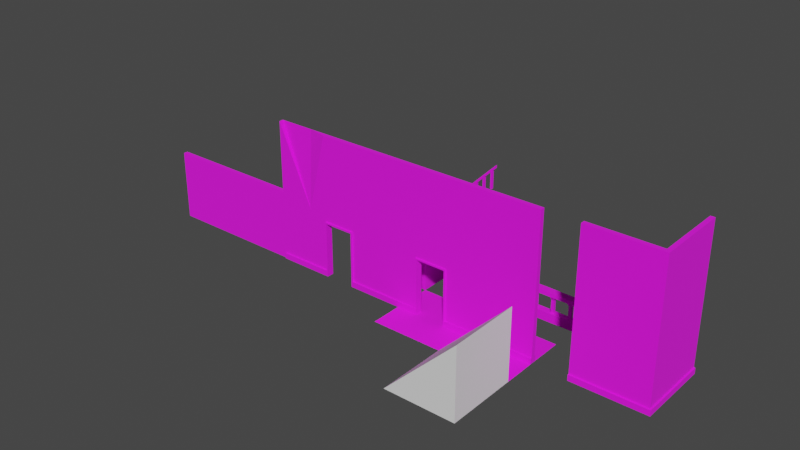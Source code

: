 # Source: level_parts.blend  (saved by Blender 3.4.6; exported with 4.5.12 LTS)
import bpy
from mathutils import Matrix  # noqa: F401  (used for matrix-valued properties, if any)

bpy.ops.wm.read_factory_settings(use_empty=True)
scene = bpy.context.scene
scene.name = 'Scene'

# ---- collections
col_collection = bpy.data.collections.new('Collection'); scene.collection.children.link(col_collection)

# ---- images (referenced by path relative to the original .blend; pixels are not part of the script)
import os
ASSET_DIR = os.environ.get("B2B_ASSET_DIR", "")  # directory of the original .blend (textures are referenced by path, not embedded)
HERE = os.path.dirname(os.path.abspath(__file__))  # packed textures are extracted next to this script under _unpacked/

def load_image(name, relpath, width, height, colorspace="sRGB"):
    """Load a texture the original file referenced (path relative to the .blend, or extracted next to this script)."""
    p = next((c for c in (os.path.join(HERE, relpath), os.path.join(ASSET_DIR, relpath)) if relpath and os.path.exists(c)), "")
    if p:
        img = bpy.data.images.load(p, check_existing=True)
        img.name = name
    else:  # same state as the original file: an image datablock whose file is absent (Cycles renders it pink)
        img = bpy.data.images.new(name, width, height)
        img.source = "FILE"
        img.filepath = "//" + (relpath or name)
    img.colorspace_settings.name = colorspace
    return img
img_wall_skirting_board_png = load_image('wall_skirting_board.png', 'SBS Textures/Custom/wall_skirting_board.png', 1024, 1024, 'sRGB')
img_wood_01_128x128__2__png = load_image('Wood_01-128x128 (2).png', 'SBS Textures/Wood/Wood_01-128x128 (2).png', 1024, 1024, 'sRGB')
img_wood_06_128x128_png = load_image('Wood_06-128x128.png', 'SBS Textures/Wood/Wood_06-128x128.png', 1024, 1024, 'sRGB')
img_wood_02_128x128_png = load_image('Wood_02-128x128.png', 'SBS Textures/Wood/Wood_02-128x128.png', 1024, 1024, 'sRGB')

# ---- materials (node trees are filled in below, after node groups)
mat_wall_skirting_board = bpy.data.materials.new('wall_skirting_board')
mat_wall_skirting_board.use_transparent_shadow = False
mat_wood_01_2 = bpy.data.materials.new('wood_01_2')
mat_wood_01_2.use_transparent_shadow = False
mat_wood_06 = bpy.data.materials.new('wood_06')
mat_wood_06.use_transparent_shadow = False
mat_wood_02 = bpy.data.materials.new('wood_02')
mat_wood_02.use_transparent_shadow = False

# ---- material node trees
mat_wall_skirting_board.use_nodes = True; mat_wall_skirting_board.node_tree.nodes.clear()
_N = mat_wall_skirting_board.node_tree.nodes; _L = mat_wall_skirting_board.node_tree.links
n0 = _N.new('ShaderNodeBsdfPrincipled'); n0.name = 'Principled BSDF'; n0.location = (10, 300)
n0.distribution = 'GGX'
n0.subsurface_method = 'RANDOM_WALK_SKIN'
n0.inputs[2].default_value = 1.0
n0.inputs[3].default_value = 1.45
n0.inputs[27].default_value = (0.0, 0.0, 0.0, 1.0)
n0.inputs[28].default_value = 1.0
n1 = _N.new('ShaderNodeOutputMaterial'); n1.name = 'Material Output'; n1.location = (300, 300)
n2 = _N.new('ShaderNodeTexImage'); n2.name = 'Image Texture'; n2.location = (-280, 275)
n2.image = img_wall_skirting_board_png
n2.interpolation = 'Closest'
_L.new(n0.outputs[0], n1.inputs[0])
_L.new(n2.outputs[0], n0.inputs[0])
n1.is_active_output = True
mat_wood_01_2.use_nodes = True; mat_wood_01_2.node_tree.nodes.clear()
_N = mat_wood_01_2.node_tree.nodes; _L = mat_wood_01_2.node_tree.links
n0 = _N.new('ShaderNodeBsdfPrincipled'); n0.name = 'Principled BSDF'; n0.location = (10, 300)
n0.distribution = 'GGX'
n0.subsurface_method = 'RANDOM_WALK_SKIN'
n0.inputs[2].default_value = 1.0
n0.inputs[3].default_value = 1.45
n0.inputs[27].default_value = (0.0, 0.0, 0.0, 1.0)
n0.inputs[28].default_value = 1.0
n1 = _N.new('ShaderNodeOutputMaterial'); n1.name = 'Material Output'; n1.location = (300, 300)
n2 = _N.new('ShaderNodeTexImage'); n2.name = 'Image Texture'; n2.location = (-280, 275)
n2.image = img_wood_01_128x128__2__png
n2.interpolation = 'Closest'
_L.new(n0.outputs[0], n1.inputs[0])
_L.new(n2.outputs[0], n0.inputs[0])
n1.is_active_output = True
mat_wood_06.use_nodes = True; mat_wood_06.node_tree.nodes.clear()
_N = mat_wood_06.node_tree.nodes; _L = mat_wood_06.node_tree.links
n0 = _N.new('ShaderNodeBsdfPrincipled'); n0.name = 'Principled BSDF'; n0.location = (10, 300)
n0.distribution = 'GGX'
n0.subsurface_method = 'RANDOM_WALK_SKIN'
n0.inputs[2].default_value = 1.0
n0.inputs[3].default_value = 1.45
n0.inputs[27].default_value = (0.0, 0.0, 0.0, 1.0)
n0.inputs[28].default_value = 1.0
n1 = _N.new('ShaderNodeOutputMaterial'); n1.name = 'Material Output'; n1.location = (300, 300)
n2 = _N.new('ShaderNodeTexImage'); n2.name = 'Image Texture'; n2.location = (-280, 275)
n2.image = img_wood_06_128x128_png
n2.interpolation = 'Closest'
_L.new(n0.outputs[0], n1.inputs[0])
_L.new(n2.outputs[0], n0.inputs[0])
n1.is_active_output = True
mat_wood_02.use_nodes = True; mat_wood_02.node_tree.nodes.clear()
_N = mat_wood_02.node_tree.nodes; _L = mat_wood_02.node_tree.links
n0 = _N.new('ShaderNodeBsdfPrincipled'); n0.name = 'Principled BSDF'; n0.location = (10, 300)
n0.distribution = 'GGX'
n0.subsurface_method = 'RANDOM_WALK_SKIN'
n0.inputs[2].default_value = 1.0
n0.inputs[3].default_value = 1.45
n0.inputs[27].default_value = (0.0, 0.0, 0.0, 1.0)
n0.inputs[28].default_value = 1.0
n1 = _N.new('ShaderNodeOutputMaterial'); n1.name = 'Material Output'; n1.location = (300, 300)
n2 = _N.new('ShaderNodeTexImage'); n2.name = 'Image Texture'; n2.location = (-280, 275)
n2.image = img_wood_02_128x128_png
n2.interpolation = 'Closest'
_L.new(n0.outputs[0], n1.inputs[0])
_L.new(n2.outputs[0], n0.inputs[0])
n1.is_active_output = True

# ---- world
world_world = bpy.data.worlds.new('World'); scene.world = world_world
world_world.use_nodes = True; world_world.node_tree.nodes.clear()
_N = world_world.node_tree.nodes; _L = world_world.node_tree.links
n0 = _N.new('ShaderNodeOutputWorld'); n0.name = 'World Output'; n0.location = (300, 300)
n1 = _N.new('ShaderNodeBackground'); n1.name = 'Background'; n1.location = (10, 300)
n1.inputs[0].default_value = (0.05088, 0.05088, 0.05088, 1.0)
_L.new(n1.outputs[0], n0.inputs[0])
n0.is_active_output = True
world_world.color = (0.05088, 0.05088, 0.05088)
world_world.use_sun_shadow = False
world_world.sun_shadow_jitter_overblur = 0.0

# ---- meshes
me_in_house1_wall = bpy.data.meshes.new('in_house1_wall')
me_in_house1_wall.from_pydata([(-0.5, 0.03, 0.0), (-0.5, 0.03, 2.0), (-0.5, 0.03, 0.08), (-0.5, 0.05, 0.08), (-0.5, 0.05, 0.0), (0.5, 0.03, 0.0), (0.5, 0.03, 2.0), (0.5, 0.03, 0.08), (0.5, 0.05, 0.08), (0.5, 0.05, 0.0), (-0.5, 0.0, 0.0), (0.5, 0.0, 0.0), (-0.5, 0.0, 2.0), (-0.5, 0.0, 0.08), (0.5, 0.0, 2.0), (0.5, 0.0, 0.08), (-0.5, -0.03, 0.0), (-0.5, -0.03, 2.0), (-0.5, -0.03, 0.08), (-0.5, -0.05, 0.08), (-0.5, -0.05, 0.0), (0.5, -0.03, 0.0), (0.5, -0.03, 2.0), (0.5, -0.03, 0.08), (0.5, -0.05, 0.08), (0.5, -0.05, 0.0)], [], [(0, 2, 3, 4), (7, 8, 3, 2), (4, 9, 5, 0), (9, 4, 3, 8), (10, 13, 2, 0), (7, 2, 1, 6), (5, 9, 8, 7), (11, 5, 7, 15), (15, 7, 6, 14), (13, 12, 1, 2), (1, 12, 14, 6), (5, 11, 10, 0), (16, 20, 19, 18), (23, 18, 19, 24), (20, 16, 21, 25), (25, 24, 19, 20), (10, 16, 18, 13), (23, 22, 17, 18), (21, 23, 24, 25), (11, 15, 23, 21), (15, 14, 22, 23), (13, 18, 17, 12), (17, 22, 14, 12), (21, 16, 10, 11)])
_uv = me_in_house1_wall.uv_layers.new(name='UVMap')
_uv.uv.foreach_set('vector', [0.01044, 0.03829, 0.01044, 0.0007509, 0.001057, 0.0007509, 0.001057, 0.03829, 0.461, 0.01644, 0.461, 0.02277, 0.1445, 0.02277, 0.1445, 0.01644, 0.0, 0.525, 1.0, 0.525, 1.0, 0.505, 0.0, 0.505, 1.0, 0.0, 0.0, 0.0, 0.0, 0.0389, 1.0, 0.0389, 0.02452, 0.03829, 0.02452, 0.0007509, 0.01044, 0.0007509, 0.01044, 0.03829, 1.0, 0.04, 0.0, 0.04, 0.0, 0.96, 1.0, 0.96, 0.01044, 0.03829, 0.001057, 0.03829, 0.001057, 0.0007509, 0.01044, 0.0007509, 0.02452, 0.03829, 0.01044, 0.03829, 0.01044, 0.0007509, 0.02452, 0.0007509, 0.5, 0.04, 0.53, 0.04, 0.53, 0.96, 0.5, 0.96, 0.5, 0.04, 0.5, 0.96, 0.53, 0.96, 0.53, 0.04, 0.0, 0.505, 0.0, 0.475, 1.0, 0.475, 1.0, 0.505, 1.0, 0.505, 1.0, 0.475, 0.0, 0.475, 0.0, 0.505, 0.01044, 0.03829, 0.001057, 0.03829, 0.001057, 0.0007509, 0.01044, 0.0007509, 0.461, 0.01644, 0.1445, 0.01644, 0.1445, 0.02277, 0.461, 0.02277, 0.0, 0.525, 0.0, 0.505, 1.0, 0.505, 1.0, 0.525, 1.0, 0.0, 1.0, 0.0389, 0.0, 0.0389, 0.0, 0.0, 0.02452, 0.03829, 0.01044, 0.03829, 0.01044, 0.0007509, 0.02452, 0.0007509, 1.0, 0.04, 1.0, 0.96, 0.0, 0.96, 0.0, 0.04, 0.01044, 0.03829, 0.01044, 0.0007509, 0.001057, 0.0007509, 0.001057, 0.03829, 0.02452, 0.03829, 0.02452, 0.0007509, 0.01044, 0.0007509, 0.01044, 0.03829, 0.5, 0.04, 0.5, 0.96, 0.47, 0.96, 0.47, 0.04, 0.5, 0.04, 0.47, 0.04, 0.47, 0.96, 0.5, 0.96, 0.0, 0.505, 1.0, 0.505, 1.0, 0.475, 0.0, 0.475, 1.0, 0.505, 0.0, 0.505, 0.0, 0.475, 1.0, 0.475])
me_in_house1_wall.materials.append(mat_wall_skirting_board)
me_in_house1_wall.update()
me_in_floor1 = bpy.data.meshes.new('in_floor1')
me_in_floor1.from_pydata([(-0.5, -0.5, 0.0), (0.5, -0.5, 0.0), (-0.5, 0.5, 0.0), (0.5, 0.5, 0.0)], [], [(0, 1, 3, 2)])
_uv = me_in_floor1.uv_layers.new(name='UVMap')
_uv.uv.foreach_set('vector', [0.0, 0.0, 1.0, 0.0, 1.0, 1.0, 0.0, 1.0])
me_in_floor1.materials.append(mat_wood_01_2)
me_in_floor1.update()
me_in_house1_corner = bpy.data.meshes.new('in_house1_corner')
me_in_house1_corner.from_pydata([(-0.05, 0.05, 0.08), (-0.05, -0.05, 0.0), (-0.05, 0.05, 0.0), (-1.0, 0.05, 0.0), (-0.05, 1.0, 0.0), (0.05, 1.0, 0.0), (0.05, 0.05, 0.0), (0.05, -0.05, 0.0), (-1.0, -0.05, 0.0), (-0.05, -0.05, 0.08), (0.05, -0.05, 0.08), (-1.0, 0.05, 0.08), (-0.05, 1.0, 0.08), (0.05, 1.0, 0.08), (0.05, 0.05, 0.08), (-1.0, -0.05, 0.08), (-0.05, 0.03, 0.0), (0.05, 0.03, 0.0), (-1.0, 0.03, 0.0), (-0.05, 0.03, 0.08), (0.05, 0.03, 0.08), (-1.0, 0.03, 0.08), (-0.05, -0.03, 0.0), (0.05, -0.03, 0.0), (-0.5, -0.03, 0.0), (-0.05, -0.03, 0.08), (0.05, -0.03, 0.08), (-1.0, -0.03, 0.08), (0.03, -0.05, 0.0), (0.03, 1.0, 0.0), (0.03, 0.05, 0.0), (0.03, -0.05, 0.08), (0.03, 1.0, 0.08), (0.03, 0.05, 0.08), (0.03, 0.03, 0.08), (0.03, 0.03, 0.0), (0.03, -0.03, 0.0), (0.03, -0.03, 0.08), (-0.03, -0.05, 0.0), (-0.03, -0.05, 0.08), (-0.03, 0.03, 0.08), (-0.03, -0.03, 0.08), (-0.03, 1.0, 0.0), (-0.03, 0.05, 0.0), (-0.03, 1.0, 0.08), (-0.03, 0.05, 0.08), (-0.03, 0.03, 0.0), (-0.03, -0.03, 0.0), (-0.03, 0.03, 2.0), (-0.05, 0.03, 2.0), (-1.0, 0.03, 2.0), (-0.05, -0.03, 2.0), (-1.0, -0.03, 2.0), (-0.03, -0.03, 2.0), (-0.03, 1.0, 2.0), (0.03, 1.0, 2.0), (-0.03, 0.05, 2.0), (0.03, 0.05, 2.0), (0.03, 0.03, 2.0), (0.03, -0.03, 2.0)], [], [(16, 18, 3, 2), (46, 16, 2, 43), (19, 0, 11, 21), (32, 33, 14, 13), (40, 45, 0, 19), (2, 3, 11, 0), (8, 1, 9, 15), (5, 13, 14, 6), (2, 0, 12, 4), (28, 7, 10, 31), (24, 8, 15, 27), (17, 6, 14, 20), (23, 17, 20, 26), (3, 18, 21, 11), (40, 19, 49, 48), (44, 54, 55, 32), (47, 22, 16, 46), (22, 24, 18, 16), (1, 8, 24, 22), (38, 1, 22, 47), (9, 25, 27, 15), (39, 41, 25, 9), (7, 23, 26, 10), (18, 24, 27, 21), (10, 26, 37, 31), (7, 28, 36, 23), (23, 36, 35, 17), (26, 20, 34, 37), (38, 28, 31, 39), (20, 14, 33, 34), (45, 40, 48, 56), (17, 35, 30, 6), (12, 0, 45, 44), (1, 38, 39, 9), (4, 12, 44, 42), (31, 37, 41, 39), (28, 38, 47, 36), (36, 47, 46, 35), (25, 41, 53, 51), (45, 56, 54, 44), (35, 46, 43, 30), (53, 48, 49, 51), (51, 49, 50, 52), (54, 56, 57, 55), (59, 58, 48, 53), (58, 57, 56, 48), (19, 21, 50, 49), (34, 33, 57, 58), (41, 37, 59, 53), (27, 25, 51, 52), (37, 34, 58, 59), (21, 27, 52, 50), (32, 55, 57, 33), (5, 29, 32, 13), (44, 32, 29, 42)])
_uv = me_in_house1_corner.uv_layers.new(name='UVMap')
_uv.uv.foreach_set('vector', [0.675, 0.305, 0.225, 0.305, 0.225, 0.325, 0.675, 0.325, 0.695, 0.305, 0.675, 0.305, 0.675, 0.325, 0.695, 0.325, 0.3988, 0.01633, 0.3988, 0.02309, 0.1738, 0.02309, 0.1738, 0.01633, 0.1766, 0.01633, 0.4016, 0.01633, 0.4016, 0.02309, 0.1766, 0.02309, 0.4088, 0.01633, 0.4088, 0.02309, 0.3988, 0.02309, 0.3988, 0.01633, 0.3375, 0.0008088, 0.1125, 0.0008088, 0.1125, 0.0387, 0.3375, 0.0387, 0.1125, 0.0008088, 0.3375, 0.0008088, 0.3375, 0.0387, 0.1125, 0.0387, 0.3875, 0.0008088, 0.3875, 0.0387, 0.1625, 0.0387, 0.1625, 0.0008088, 0.1625, 0.0008088, 0.1625, 0.0387, 0.3875, 0.0387, 0.3875, 0.0008088, 0.3775, 0.0008088, 0.3875, 0.0008088, 0.3875, 0.0387, 0.3775, 0.0387, 0.1225, 0.0008088, 0.1125, 0.0008088, 0.1125, 0.0387, 0.1225, 0.0387, 0.1525, 0.0008088, 0.1625, 0.0008088, 0.1625, 0.0387, 0.1525, 0.0387, 0.1225, 0.0008088, 0.1525, 0.0008088, 0.1525, 0.0387, 0.1225, 0.0387, 0.1625, 0.0008088, 0.1525, 0.0008088, 0.1525, 0.0387, 0.1625, 0.0387, 0.737, 0.03906, 0.7266, 0.03906, 0.7266, 1.0, 0.737, 1.0, 0.737, 0.03906, 0.737, 1.0, 0.7682, 1.0, 0.7682, 0.03906, 0.695, 0.245, 0.675, 0.245, 0.675, 0.305, 0.695, 0.305, 0.675, 0.245, 0.225, 0.245, 0.225, 0.305, 0.675, 0.305, 0.675, 0.225, 0.225, 0.225, 0.225, 0.245, 0.675, 0.245, 0.695, 0.225, 0.675, 0.225, 0.675, 0.245, 0.695, 0.245, 0.3988, 0.01628, 0.3988, 0.02303, 0.1738, 0.02303, 0.1738, 0.01628, 0.695, 0.225, 0.695, 0.245, 0.675, 0.245, 0.675, 0.225, 0.1125, 0.0008088, 0.1225, 0.0008088, 0.1225, 0.0387, 0.1125, 0.0387, 0.1525, 0.0008088, 0.1225, 0.0008088, 0.1225, 0.0387, 0.1525, 0.0387, 0.4516, 0.02309, 0.4416, 0.02309, 0.4416, 0.01633, 0.4516, 0.01633, 0.775, 0.225, 0.755, 0.225, 0.755, 0.245, 0.775, 0.245, 0.775, 0.245, 0.755, 0.245, 0.755, 0.305, 0.775, 0.305, 0.4416, 0.02309, 0.4116, 0.02309, 0.4116, 0.01633, 0.4416, 0.01633, 0.3475, 0.0008088, 0.3775, 0.0008088, 0.3775, 0.0387, 0.3475, 0.0387, 0.4116, 0.02309, 0.4016, 0.02309, 0.4016, 0.01633, 0.4116, 0.01633, 0.2734, 0.03906, 0.263, 0.03906, 0.263, 1.0, 0.2734, 1.0, 0.775, 0.305, 0.755, 0.305, 0.755, 0.325, 0.775, 0.325, 0.1766, 0.01628, 0.4016, 0.01628, 0.4016, 0.02303, 0.1766, 0.02303, 0.3375, 0.0008088, 0.3475, 0.0008088, 0.3475, 0.0387, 0.3375, 0.0387, 0.3375, 0.0008088, 0.3375, 0.0387, 0.3475, 0.0387, 0.3475, 0.0008088, 0.4388, 0.01628, 0.4388, 0.02303, 0.4088, 0.02303, 0.4088, 0.01628, 0.755, 0.225, 0.695, 0.225, 0.695, 0.245, 0.755, 0.245, 0.755, 0.245, 0.695, 0.245, 0.695, 0.305, 0.755, 0.305, 0.675, 0.08, 0.695, 0.08, 0.695, 1.0, 0.675, 1.0, 0.2734, 0.03906, 0.2734, 1.0, 0.7682, 1.0, 0.7682, 0.03906, 0.755, 0.305, 0.695, 0.305, 0.695, 0.325, 0.755, 0.325, 0.695, 0.245, 0.695, 0.305, 0.675, 0.305, 0.675, 0.245, 0.675, 0.245, 0.675, 0.305, 0.225, 0.305, 0.225, 0.245, 0.695, 0.775, 0.695, 0.325, 0.755, 0.325, 0.755, 0.775, 0.755, 0.245, 0.755, 0.305, 0.695, 0.305, 0.695, 0.245, 0.755, 0.305, 0.755, 0.325, 0.695, 0.325, 0.695, 0.305, 0.7266, 0.03906, 0.2318, 0.03906, 0.2318, 1.0, 0.7266, 1.0, 0.305, 0.08, 0.325, 0.08, 0.325, 1.0, 0.305, 1.0, 0.695, 0.08, 0.755, 0.08, 0.755, 1.0, 0.695, 1.0, 0.225, 0.08, 0.675, 0.08, 0.675, 1.0, 0.225, 1.0, 0.245, 0.08, 0.305, 0.08, 0.305, 1.0, 0.245, 1.0, 0.263, 0.03906, 0.2318, 0.03906, 0.2318, 1.0, 0.263, 1.0, 0.7682, 0.03906, 0.7682, 1.0, 0.2734, 1.0, 0.2734, 0.03906, 0.3875, 0.0008088, 0.0, 0.0, 0.1766, 0.01633, 0.3875, 0.0387, 0.3475, 0.0387, 0.1766, 0.01633, 0.0, 0.0, 0.3475, 0.0008088])
me_in_house1_corner.materials.append(mat_wall_skirting_board)
me_in_house1_corner.update()
me_in_house1_doorframe = bpy.data.meshes.new('in_house1_doorframe')
me_in_house1_doorframe.from_pydata([(-0.5, 0.03, 0.0), (-0.5, 0.03, 2.0), (-0.5, 0.03, 0.08), (-0.5, 0.05, 0.08), (-0.5, 0.05, 0.0), (0.5, 0.03, 0.0), (0.5, 0.03, 2.0), (0.5, 0.03, 0.08), (0.5, 0.05, 0.08), (0.5, 0.05, 0.0), (-0.5, -0.03, 0.0), (-0.5, -0.03, 2.0), (-0.5, -0.03, 0.08), (-0.5, -0.05, 0.08), (-0.5, -0.05, 0.0), (0.5, -0.03, 0.0), (0.5, -0.03, 2.0), (0.5, -0.03, 0.08), (0.5, -0.05, 0.08), (0.5, -0.05, 0.0), (0.23, 0.03, 0.0), (0.23, 0.05, 0.0), (0.23, 0.03, 2.0), (0.23, 0.03, 0.08), (0.23, 0.05, 0.08), (0.23, -0.03, 0.0), (0.23, -0.05, 0.0), (0.23, -0.03, 2.0), (0.23, -0.03, 0.08), (0.23, -0.05, 0.08), (-0.23, 0.03, 2.0), (-0.23, 0.03, 0.08), (-0.23, 0.05, 0.08), (-0.23, -0.03, 2.0), (-0.23, -0.03, 0.08), (-0.23, -0.05, 0.08), (-0.23, 0.03, 0.0), (-0.23, 0.05, 0.0), (-0.23, -0.03, 0.0), (-0.23, -0.05, 0.0), (-0.5, 0.03, 0.8), (0.5, 0.03, 0.8), (-0.5, -0.03, 0.8), (0.5, -0.03, 0.8), (-0.23, 0.03, 0.8), (-0.21, 0.03, 0.0), (-0.21, 0.03, 0.08), (0.21, -0.05, 0.08), (0.21, -0.05, 0.0), (0.21, -0.03, 0.0), (0.21, -0.03, 0.08), (0.21, 0.03, 0.0), (0.21, 0.05, 0.0), (0.21, 0.05, 0.08), (0.21, 0.03, 0.08), (-0.21, -0.03, 0.0), (-0.21, -0.03, 0.08), (-0.21, 0.05, 0.0), (-0.21, -0.05, 0.0), (-0.21, -0.05, 0.08), (-0.21, 0.05, 0.08), (-0.21, -0.03, 0.8), (-0.23, -0.03, 0.8), (0.23, -0.03, 0.8), (0.23, -0.05, 0.8), (0.23, 0.05, 0.8), (0.23, 0.03, 0.8), (-0.23, -0.05, 0.8), (-0.21, -0.05, 0.8), (-0.23, 0.05, 0.8), (0.21, -0.05, 0.8), (0.21, -0.03, 0.8), (0.21, 0.05, 0.8), (0.21, 0.03, 0.8), (-0.21, 0.03, 0.8), (-0.21, 0.05, 0.8), (0.23, 0.03, 0.78), (0.23, 0.05, 0.78), (0.21, 0.05, 0.78), (0.23, -0.03, 0.78), (0.23, -0.05, 0.78), (0.21, 0.03, 0.78), (0.21, -0.05, 0.78), (0.21, -0.03, 0.78), (-0.21, 0.05, 0.78), (-0.23, 0.05, 0.78), (-0.21, -0.05, 0.78), (-0.23, -0.05, 0.78), (-0.23, -0.03, 0.78), (-0.21, -0.03, 0.78), (-0.23, 0.03, 0.78), (-0.21, 0.03, 0.78)], [], [(0, 2, 3, 4), (31, 32, 3, 2), (21, 9, 5, 20), (37, 4, 3, 32), (30, 33, 27, 22), (44, 40, 1, 30), (5, 9, 8, 7), (0, 10, 12, 2), (7, 17, 15, 5), (7, 41, 43, 17), (42, 40, 2, 12), (36, 37, 57, 45), (10, 14, 13, 12), (34, 12, 13, 35), (26, 25, 15, 19), (39, 35, 13, 14), (62, 33, 11, 42), (15, 17, 18, 19), (11, 33, 30, 1), (5, 15, 25, 20), (43, 16, 27, 63), (19, 18, 29, 26), (17, 28, 29, 18), (41, 66, 22, 6), (9, 21, 24, 8), (7, 8, 24, 23), (4, 37, 36, 0), (42, 11, 1, 40), (14, 10, 38, 39), (63, 27, 33, 62), (38, 36, 45, 55), (66, 44, 30, 22), (88, 87, 67, 62), (62, 67, 68, 61), (44, 66, 63, 62), (44, 62, 61, 74), (7, 23, 66, 41), (17, 43, 63, 28), (6, 16, 43, 41), (20, 25, 49, 51), (34, 62, 42, 12), (31, 2, 40, 44), (38, 10, 0, 36), (27, 16, 6, 22), (87, 86, 68, 67), (80, 79, 63, 64), (46, 56, 55, 45), (46, 45, 57, 60), (55, 56, 59, 58), (53, 52, 51, 54), (48, 47, 50, 49), (49, 50, 54, 51), (37, 32, 60, 57), (24, 21, 52, 53), (39, 38, 55, 58), (77, 78, 72, 65), (76, 77, 65, 66), (21, 20, 51, 52), (26, 29, 47, 48), (84, 85, 69, 75), (25, 26, 48, 49), (35, 39, 58, 59), (64, 63, 71, 70), (63, 66, 73, 71), (69, 44, 74, 75), (66, 65, 72, 73), (78, 81, 91, 84), (86, 89, 83, 82), (90, 88, 62, 44), (82, 80, 64, 70), (82, 70, 68, 86), (71, 73, 74, 61), (89, 91, 81, 83), (79, 76, 66, 63), (75, 74, 73, 72), (85, 90, 44, 69), (50, 47, 82, 83), (28, 23, 76, 79), (54, 50, 83, 81), (47, 29, 80, 82), (53, 54, 81, 78), (23, 24, 77, 76), (24, 53, 78, 77), (29, 28, 79, 80), (32, 31, 90, 85), (46, 60, 84, 91), (56, 46, 91, 89), (31, 34, 88, 90), (59, 56, 89, 86), (60, 32, 85, 84), (35, 59, 86, 87), (34, 35, 87, 88), (72, 78, 84, 75), (61, 68, 70, 71)])
_uv = me_in_house1_doorframe.uv_layers.new(name='UVMap')
_uv.uv.foreach_set('vector', [0.01044, 0.03829, 0.01044, 0.0007509, 0.001057, 0.0007509, 0.001057, 0.03829, 0.1566, 0.01603, 0.1566, 0.02296, 0.08784, 0.0229, 0.08784, 0.01603, 0.8, 0.525, 1.0, 0.525, 1.0, 0.505, 0.8, 0.505, 0.2, 0.0, 0.0, 0.0, 0.0, 0.0389, 0.2, 0.03873, 0.2, 0.505, 0.2, 0.505, 0.8, 0.505, 0.8, 0.505, 0.2, 0.868, 0.0, 0.868, 0.0, 0.96, 0.2, 0.96, 0.01044, 0.03829, 0.001057, 0.03829, 0.001057, 0.0007509, 0.01044, 0.0007509, 0.01044, 0.03829, 0.01044, 0.03829, 0.01044, 0.0007509, 0.01044, 0.0007509, 0.01044, 0.0007509, 0.01044, 0.0007509, 0.01044, 0.03829, 0.01044, 0.03829, 0.53, 0.04, 0.53, 0.868, 0.47, 0.868, 0.47, 0.04, 0.47, 0.868, 0.53, 0.868, 0.53, 0.04, 0.47, 0.04, 0.2, 0.505, 0.2, 0.525, 0.2, 0.525, 0.2, 0.505, 0.01044, 0.03829, 0.001057, 0.03829, 0.001057, 0.0007509, 0.01044, 0.0007509, 0.1566, 0.01603, 0.08784, 0.01603, 0.08784, 0.0229, 0.1566, 0.02296, 0.8, 0.525, 0.8, 0.505, 1.0, 0.505, 1.0, 0.525, 0.2, 0.0, 0.2, 0.03873, 0.0, 0.0389, 0.0, 0.0, 0.2, 0.868, 0.2, 0.96, 0.0, 0.96, 0.0, 0.868, 0.01044, 0.03829, 0.01044, 0.0007509, 0.001057, 0.0007509, 0.001057, 0.03829, 0.0, 0.505, 0.2, 0.505, 0.2, 0.505, 0.0, 0.505, 1.0, 0.505, 1.0, 0.505, 0.8, 0.505, 0.8, 0.505, 1.0, 0.868, 1.0, 0.96, 0.8, 0.96, 0.8, 0.868, 1.0, 0.0, 1.0, 0.0389, 0.8, 0.03873, 0.8, 0.0, 0.1565, 0.01603, 0.08782, 0.01603, 0.08782, 0.02296, 0.1565, 0.0229, 1.0, 0.868, 0.8, 0.868, 0.8, 0.96, 1.0, 0.96, 1.0, 0.0, 0.8, 0.0, 0.8, 0.03873, 1.0, 0.0389, 0.1565, 0.01603, 0.1565, 0.0229, 0.08782, 0.02296, 0.08782, 0.01603, 0.0, 0.525, 0.2, 0.525, 0.2, 0.505, 0.0, 0.505, 0.47, 0.868, 0.47, 0.96, 0.53, 0.96, 0.53, 0.868, 0.0, 0.525, 0.0, 0.505, 0.2, 0.505, 0.2, 0.525, 0.8, 0.868, 0.8, 0.96, 0.2, 0.96, 0.2, 0.868, 0.2, 0.505, 0.2, 0.505, 0.2, 0.505, 0.2, 0.505, 0.8, 0.868, 0.2, 0.868, 0.2, 0.96, 0.8, 0.96, 0.1566, 0.01603, 0.1566, 0.02296, 0.1566, 0.02296, 0.1566, 0.01603, 0.1566, 0.01603, 0.1566, 0.02296, 0.1566, 0.02296, 0.1566, 0.01603, 0.2, 0.868, 0.8, 0.868, 0.8, 0.868, 0.2, 0.868, 0.2094, 0.02231, 0.1915, 0.02231, 0.1915, 0.01635, 0.2094, 0.01635, 1.0, 0.04, 0.8, 0.04, 0.8, 0.868, 1.0, 0.868, 1.0, 0.04, 1.0, 0.868, 0.8, 0.868, 0.8, 0.04, 0.53, 0.96, 0.47, 0.96, 0.47, 0.868, 0.53, 0.868, 0.8, 0.505, 0.8, 0.505, 0.8, 0.505, 0.8, 0.505, 0.2, 0.04, 0.2, 0.868, 0.0, 0.868, 0.0, 0.04, 0.2, 0.04, 0.0, 0.04, 0.0, 0.868, 0.2, 0.868, 0.2, 0.505, 0.0, 0.505, 0.0, 0.505, 0.2, 0.505, 0.8, 0.505, 1.0, 0.505, 1.0, 0.505, 0.8, 0.505, 0.2, 0.03873, 0.2, 0.03873, 0.2, 0.03873, 0.2, 0.03873, 0.08782, 0.02296, 0.08782, 0.01603, 0.08782, 0.01603, 0.08782, 0.02296, 0.1776, 0.02254, 0.1703, 0.02254, 0.1703, 0.01652, 0.1776, 0.01652, 0.1776, 0.02254, 0.1776, 0.01652, 0.1801, 0.01652, 0.1801, 0.02254, 0.1703, 0.01652, 0.1703, 0.02254, 0.1678, 0.02254, 0.1678, 0.01652, 0.1801, 0.02254, 0.1801, 0.01652, 0.1776, 0.01652, 0.1776, 0.02254, 0.1678, 0.01652, 0.1678, 0.02254, 0.1703, 0.02254, 0.1703, 0.01652, 0.1703, 0.01652, 0.1703, 0.02254, 0.1776, 0.02254, 0.1776, 0.01652, 0.2, 0.0, 0.2, 0.03873, 0.2, 0.03873, 0.2, 0.0, 0.8, 0.03873, 0.8, 0.0, 0.8, 0.0, 0.8, 0.03873, 0.2, 0.525, 0.2, 0.505, 0.2, 0.505, 0.2, 0.525, 0.8, 0.03873, 0.8, 0.03873, 0.8, 0.03873, 0.8, 0.03873, 0.08782, 0.01603, 0.08782, 0.02296, 0.08782, 0.02296, 0.08782, 0.01603, 0.8, 0.525, 0.8, 0.505, 0.8, 0.505, 0.8, 0.525, 0.8, 0.0, 0.8, 0.03873, 0.8, 0.03873, 0.8, 0.0, 0.2, 0.03873, 0.2, 0.03873, 0.2, 0.03873, 0.2, 0.03873, 0.8, 0.505, 0.8, 0.525, 0.8, 0.525, 0.8, 0.505, 0.2, 0.03873, 0.2, 0.0, 0.2, 0.0, 0.2, 0.03873, 0.08782, 0.02296, 0.08782, 0.01603, 0.08782, 0.01603, 0.08782, 0.02296, 0.1915, 0.01636, 0.2094, 0.01636, 0.2094, 0.02233, 0.1915, 0.02233, 0.1566, 0.02296, 0.1566, 0.01603, 0.1566, 0.01603, 0.1566, 0.02296, 0.08782, 0.01603, 0.08782, 0.02296, 0.08782, 0.02296, 0.08782, 0.01603, 0.2126, 0.03845, 0.1972, 0.03845, 0.1972, 0.03845, 0.2126, 0.03845, 0.1353, 0.03845, 0.1507, 0.03845, 0.1507, 0.03845, 0.1353, 0.03845, 0.0, 0.0, 0.0, 0.0, 0.0, 0.0, 0.0, 0.0, 0.8, 0.03873, 0.8, 0.03873, 0.8, 0.03873, 0.8, 0.03873, 0.8, 0.03873, 0.8, 0.03873, 0.2, 0.03873, 0.2, 0.03873, 0.1915, 0.02233, 0.2094, 0.02233, 0.2094, 0.01635, 0.1915, 0.01635, 0.1507, 0.03845, 0.1972, 0.03845, 0.1972, 0.03845, 0.1507, 0.03845, 0.0, 0.0, 0.0, 0.0, 0.0, 0.0, 0.0, 0.0, 0.1566, 0.02296, 0.1566, 0.01603, 0.08782, 0.01603, 0.08782, 0.02296, 0.1566, 0.02296, 0.1566, 0.01603, 0.1566, 0.01603, 0.1566, 0.02296, 0.1507, 0.03845, 0.1353, 0.03845, 0.1353, 0.03845, 0.1507, 0.03845, 0.0, 0.0, 0.0, 0.0, 0.0, 0.0, 0.0, 0.0, 0.1972, 0.03845, 0.1507, 0.03845, 0.1507, 0.03845, 0.1972, 0.03845, 0.8, 0.03873, 0.8, 0.03873, 0.8, 0.03873, 0.8, 0.03873, 0.2126, 0.03845, 0.1972, 0.03845, 0.1972, 0.03845, 0.2126, 0.03845, 0.08782, 0.01603, 0.08782, 0.02296, 0.08782, 0.02296, 0.08782, 0.01603, 0.8, 0.03873, 0.8, 0.03873, 0.8, 0.03873, 0.8, 0.03873, 0.08782, 0.02296, 0.08782, 0.01603, 0.08782, 0.01603, 0.08782, 0.02296, 0.1566, 0.02296, 0.1566, 0.01603, 0.1566, 0.01603, 0.1566, 0.02296, 0.1972, 0.03845, 0.2126, 0.03845, 0.2126, 0.03845, 0.1972, 0.03845, 0.1507, 0.03845, 0.1972, 0.03845, 0.1972, 0.03845, 0.1507, 0.03845, 0.0, 0.0, 0.0, 0.0, 0.0, 0.0, 0.0, 0.0, 0.1353, 0.03845, 0.1507, 0.03845, 0.1507, 0.03845, 0.1353, 0.03845, 0.2, 0.03873, 0.2, 0.03873, 0.2, 0.03873, 0.2, 0.03873, 0.2, 0.03873, 0.2, 0.03873, 0.2, 0.03873, 0.2, 0.03873, 0.1566, 0.01603, 0.1566, 0.02296, 0.1566, 0.02296, 0.1566, 0.01603, 0.8, 0.03873, 0.8, 0.03873, 0.2, 0.03873, 0.2, 0.03873, 0.1566, 0.01603, 0.1566, 0.02296, 0.08782, 0.02296, 0.08782, 0.01603])
me_in_house1_doorframe.materials.append(mat_wall_skirting_board)
me_in_house1_doorframe.update()
me_in_house1_doorframe_wide = bpy.data.meshes.new('in_house1_doorframe_wide')
me_in_house1_doorframe_wide.from_pydata([(-0.5, 0.03, 0.0), (-0.5, 0.03, 2.0), (-0.5, 0.03, 0.08), (-0.5, 0.05, 0.08), (-0.5, 0.05, 0.0), (0.5, 0.03, 0.0), (0.5, 0.03, 2.0), (0.5, 0.03, 0.08), (0.5, 0.05, 0.08), (0.5, 0.05, 0.0), (0.23, 0.03, 0.0), (0.23, 0.05, 0.0), (0.23, 0.03, 2.0), (0.23, 0.03, 0.08), (0.23, 0.05, 0.08), (-0.23, 0.03, 2.0), (-0.23, 0.03, 0.08), (-0.23, 0.05, 0.08), (-0.23, 0.03, 0.0), (-0.23, 0.05, 0.0), (-0.5, 0.03, 0.8), (0.5, 0.03, 0.8), (-0.23, 0.03, 0.8), (-0.21, 0.03, 0.0), (-0.21, 0.03, 0.08), (0.21, 0.03, 0.0), (0.21, 0.05, 0.0), (0.21, 0.05, 0.08), (0.21, 0.03, 0.08), (-0.21, 0.05, 0.0), (-0.21, 0.05, 0.08), (0.23, 0.05, 0.8), (0.23, 0.03, 0.8), (-0.23, 0.05, 0.8), (0.21, 0.05, 0.8), (0.21, 0.03, 0.8), (-0.21, 0.03, 0.8), (-0.21, 0.05, 0.8), (0.23, 0.03, 0.78), (0.23, 0.05, 0.78), (0.21, 0.05, 0.78), (0.21, 0.03, 0.78), (-0.21, 0.05, 0.78), (-0.23, 0.05, 0.78), (-0.23, 0.03, 0.78), (-0.21, 0.03, 0.78), (1.0, 0.03, 0.0), (1.0, 0.03, 2.0), (1.0, 0.03, 0.08), (1.0, 0.05, 0.08), (1.0, 0.05, 0.0), (1.0, 0.03, 0.8), (-1.0, 0.03, 0.0), (-1.0, 0.03, 2.0), (-1.0, 0.03, 0.08), (-1.0, 0.05, 0.08), (-1.0, 0.05, 0.0), (-1.0, 0.03, 0.8), (-0.5, -0.03, 0.0), (-0.5, -0.03, 0.9), (-0.5, -0.03, 0.08), (-0.5, -0.05, 0.08), (-0.5, -0.05, 0.0), (0.5, -0.03, 0.0), (0.5, -0.03, 2.0), (0.5, -0.03, 0.08), (0.5, -0.05, 0.08), (0.5, -0.05, 0.0), (0.23, -0.03, 0.0), (0.23, -0.05, 0.0), (0.23, -0.03, 2.0), (0.23, -0.03, 0.08), (0.23, -0.05, 0.08), (-0.23, -0.03, 2.0), (-0.23, -0.03, 0.08), (-0.23, -0.05, 0.08), (-0.23, -0.03, 0.0), (-0.23, -0.05, 0.0), (-0.5, -0.03, 0.8), (0.5, -0.03, 0.8), (-0.23, -0.03, 0.8), (-0.21, -0.03, 0.0), (-0.21, -0.03, 0.08), (0.21, -0.03, 0.0), (0.21, -0.05, 0.0), (0.21, -0.05, 0.08), (0.21, -0.03, 0.08), (-0.21, -0.05, 0.0), (-0.21, -0.05, 0.08), (0.23, -0.05, 0.8), (0.23, -0.03, 0.8), (-0.23, -0.05, 0.8), (0.21, -0.05, 0.8), (0.21, -0.03, 0.8), (-0.21, -0.03, 0.8), (-0.21, -0.05, 0.8), (0.23, -0.03, 0.78), (0.23, -0.05, 0.78), (0.21, -0.05, 0.78), (0.21, -0.03, 0.78), (-0.21, -0.05, 0.78), (-0.23, -0.05, 0.78), (-0.23, -0.03, 0.78), (-0.21, -0.03, 0.78), (1.0, -0.03, 0.0), (1.0, -0.03, 2.0), (1.0, -0.03, 0.08), (1.0, -0.05, 0.08), (1.0, -0.05, 0.0), (1.0, -0.03, 0.8), (-1.0, -0.03, 0.0), (-1.0, -0.03, 2.0), (-1.0, -0.03, 0.08), (-1.0, -0.05, 0.08), (-1.0, -0.05, 0.0), (-1.0, -0.03, 0.8)], [], [(16, 17, 3, 2), (11, 9, 5, 10), (19, 4, 3, 17), (22, 20, 1, 15), (3, 4, 56, 55), (20, 2, 54, 57), (18, 19, 29, 23), (9, 8, 49, 50), (64, 105, 47, 6), (21, 32, 12, 6), (9, 11, 14, 8), (7, 8, 14, 13), (4, 19, 18, 0), (1, 20, 57, 53), (63, 68, 10, 5), (32, 22, 15, 12), (7, 13, 32, 21), (23, 81, 76, 18), (16, 2, 20, 22), (68, 83, 25, 10), (18, 76, 58, 0), (24, 23, 29, 30), (27, 26, 25, 28), (82, 81, 23, 24), (19, 17, 30, 29), (14, 11, 26, 27), (39, 40, 34, 31), (38, 39, 31, 32), (11, 10, 25, 26), (42, 43, 33, 37), (33, 22, 36, 37), (32, 31, 34, 35), (40, 41, 45, 42), (25, 83, 86, 28), (37, 36, 35, 34), (43, 44, 22, 33), (27, 28, 41, 40), (13, 14, 39, 38), (14, 27, 40, 39), (17, 16, 44, 43), (24, 30, 42, 45), (86, 99, 41, 28), (30, 17, 43, 42), (34, 40, 42, 37), (46, 50, 49, 48), (21, 6, 47, 51), (8, 7, 48, 49), (7, 21, 51, 48), (5, 9, 50, 46), (52, 54, 55, 56), (110, 112, 54, 52), (54, 112, 115, 57), (57, 115, 111, 53), (2, 3, 55, 54), (4, 0, 52, 56), (53, 111, 59, 1), (105, 109, 51, 47), (106, 48, 51, 109), (106, 104, 46, 48), (45, 103, 82, 24), (41, 99, 103, 45), (12, 70, 64, 6), (46, 104, 63, 5), (1, 59, 73, 15), (73, 70, 12, 15), (74, 60, 61, 75), (69, 68, 63, 67), (77, 75, 61, 62), (80, 73, 59, 78), (61, 113, 114, 62), (78, 115, 112, 60), (76, 81, 87, 77), (67, 108, 107, 66), (79, 64, 70, 90), (67, 66, 72, 69), (65, 71, 72, 66), (62, 58, 76, 77), (59, 111, 115, 78), (90, 70, 73, 80), (65, 79, 90, 71), (74, 80, 78, 60), (82, 88, 87, 81), (85, 86, 83, 84), (77, 87, 88, 75), (72, 85, 84, 69), (97, 89, 92, 98), (96, 90, 89, 97), (69, 84, 83, 68), (100, 95, 91, 101), (91, 95, 94, 80), (90, 93, 92, 89), (98, 100, 103, 99), (95, 92, 93, 94), (101, 91, 80, 102), (85, 98, 99, 86), (71, 96, 97, 72), (72, 97, 98, 85), (75, 101, 102, 74), (82, 103, 100, 88), (88, 100, 101, 75), (92, 95, 100, 98), (104, 106, 107, 108), (79, 109, 105, 64), (66, 107, 106, 65), (65, 106, 109, 79), (63, 104, 108, 67), (110, 114, 113, 112), (60, 112, 113, 61), (62, 114, 110, 58), (58, 110, 52, 0)])
_uv = me_in_house1_doorframe_wide.uv_layers.new(name='UVMap')
_uv.uv.foreach_set('vector', [0.1566, 0.01603, 0.1566, 0.02296, 0.08784, 0.0229, 0.08784, 0.01603, 0.8, 0.525, 1.0, 0.525, 1.0, 0.505, 0.8, 0.505, 0.2, 0.0, 0.0, 0.0, 0.0, 0.0389, 0.2, 0.03873, 0.25, 0.76, 0.0, 0.76, 0.0, 0.96, 0.25, 0.96, 0.0, 0.0389, 0.0, 0.0, 0.0, 0.0, 0.0, 0.0389, 0.0, 0.76, 0.0, 0.04, -0.5, 0.04, -0.5, 0.76, 0.2, 0.505, 0.2, 0.525, 0.2, 0.525, 0.2, 0.505, 1.0, 0.0, 1.0, 0.0389, 1.0, 0.0389, 1.0, 0.0, 1.0, 0.505, 1.0, 0.505, 1.0, 0.505, 1.0, 0.505, 1.0, 0.76, 0.75, 0.76, 0.75, 0.96, 1.0, 0.96, 1.0, 0.0, 0.8, 0.0, 0.8, 0.03873, 1.0, 0.0389, 0.1565, 0.01603, 0.1565, 0.0229, 0.08782, 0.02296, 0.08782, 0.01603, 0.0, 0.525, 0.2, 0.525, 0.2, 0.505, 0.0, 0.505, 0.0, 0.96, 0.0, 0.76, -0.5, 0.76, -0.5, 0.96, 1.0, 0.505, 0.8, 0.505, 0.8, 0.505, 1.0, 0.505, 0.75, 0.76, 0.25, 0.76, 0.25, 0.96, 0.75, 0.96, 1.0, 0.04, 0.75, 0.04, 0.75, 0.76, 1.0, 0.76, 0.2, 0.505, 0.2, 0.505, 0.2, 0.505, 0.2, 0.505, 0.25, 0.04, 0.0, 0.04, 0.0, 0.76, 0.25, 0.76, 0.8, 0.505, 0.8, 0.505, 0.8, 0.505, 0.8, 0.505, 0.2, 0.505, 0.2, 0.505, 0.0, 0.505, 0.0, 0.505, 0.1776, 0.02254, 0.1776, 0.01652, 0.1801, 0.01652, 0.1801, 0.02254, 0.1801, 0.02254, 0.1801, 0.01652, 0.1776, 0.01652, 0.1776, 0.02254, 0.1776, 0.02254, 0.1776, 0.01652, 0.1776, 0.01652, 0.1776, 0.02254, 0.2, 0.0, 0.2, 0.03873, 0.2, 0.03873, 0.2, 0.0, 0.8, 0.03873, 0.8, 0.0, 0.8, 0.0, 0.8, 0.03873, 0.8, 0.03873, 0.8, 0.03873, 0.8, 0.03873, 0.8, 0.03873, 0.08782, 0.01603, 0.08782, 0.02296, 0.08782, 0.02296, 0.08782, 0.01603, 0.8, 0.525, 0.8, 0.505, 0.8, 0.505, 0.8, 0.525, 0.2, 0.03873, 0.2, 0.03873, 0.2, 0.03873, 0.2, 0.03873, 0.1566, 0.02296, 0.1566, 0.01603, 0.1566, 0.01603, 0.1566, 0.02296, 0.08782, 0.01603, 0.08782, 0.02296, 0.08782, 0.02296, 0.08782, 0.01603, 0.2126, 0.03845, 0.1972, 0.03845, 0.1972, 0.03845, 0.2126, 0.03845, 0.1776, 0.01652, 0.1776, 0.01652, 0.1776, 0.02254, 0.1776, 0.02254, 0.1566, 0.02296, 0.1566, 0.01603, 0.08782, 0.01603, 0.08782, 0.02296, 0.1566, 0.02296, 0.1566, 0.01603, 0.1566, 0.01603, 0.1566, 0.02296, 0.2126, 0.03845, 0.1972, 0.03845, 0.1972, 0.03845, 0.2126, 0.03845, 0.08782, 0.01603, 0.08782, 0.02296, 0.08782, 0.02296, 0.08782, 0.01603, 0.8, 0.03873, 0.8, 0.03873, 0.8, 0.03873, 0.8, 0.03873, 0.1566, 0.02296, 0.1566, 0.01603, 0.1566, 0.01603, 0.1566, 0.02296, 0.1972, 0.03845, 0.2126, 0.03845, 0.2126, 0.03845, 0.1972, 0.03845, 0.1972, 0.03845, 0.1972, 0.03845, 0.1972, 0.03845, 0.1972, 0.03845, 0.2, 0.03873, 0.2, 0.03873, 0.2, 0.03873, 0.2, 0.03873, 0.8, 0.03873, 0.8, 0.03873, 0.2, 0.03873, 0.2, 0.03873, 0.01044, 0.03829, 0.001057, 0.03829, 0.001057, 0.0007509, 0.01044, 0.0007509, 1.0, 0.76, 1.0, 0.96, 1.5, 0.96, 1.5, 0.76, 0.1565, 0.0229, 0.1565, 0.01603, 0.1565, 0.01603, 0.1565, 0.0229, 1.0, 0.04, 1.0, 0.76, 1.5, 0.76, 1.5, 0.04, 1.0, 0.505, 1.0, 0.525, 1.0, 0.525, 1.0, 0.505, 0.01044, 0.03829, 0.01044, 0.0007509, 0.001057, 0.0007509, 0.001057, 0.03829, 0.01044, 0.03829, 0.01044, 0.0007509, 0.01044, 0.0007509, 0.01044, 0.03829, 0.53, 0.04, 0.53, 0.04, 0.53, 0.868, 0.53, 0.868, 0.53, 0.868, 0.53, 0.868, 0.53, 0.96, 0.53, 0.96, 0.08784, 0.01603, 0.08784, 0.0229, 0.08784, 0.0229, 0.08784, 0.01603, 0.0, 0.525, 0.0, 0.505, 0.0, 0.505, 0.0, 0.525, 0.0, 0.505, 0.0, 0.505, 0.0, 0.505, 0.0, 0.505, 0.53, 0.96, 0.53, 0.868, 0.53, 0.868, 0.53, 0.96, 0.53, 0.04, 0.53, 0.04, 0.53, 0.868, 0.53, 0.868, 0.01044, 0.0007509, 0.01044, 0.03829, 0.01044, 0.03829, 0.01044, 0.0007509, 0.1972, 0.03845, 0.1972, 0.03845, 0.1972, 0.03845, 0.1972, 0.03845, 0.1972, 0.03845, 0.1972, 0.03845, 0.1972, 0.03845, 0.1972, 0.03845, 0.8, 0.505, 0.8, 0.505, 1.0, 0.505, 1.0, 0.505, 1.0, 0.505, 1.0, 0.505, 1.0, 0.505, 1.0, 0.505, 0.0, 0.505, 0.0, 0.505, 0.2, 0.505, 0.2, 0.505, 0.2, 0.505, 0.8, 0.505, 0.8, 0.505, 0.2, 0.505, 0.1566, 0.01603, 0.08784, 0.01603, 0.08784, 0.0229, 0.1566, 0.02296, 0.8, 0.525, 0.8, 0.505, 1.0, 0.505, 1.0, 0.525, 0.2, 0.0, 0.2, 0.03873, 0.0, 0.0389, 0.0, 0.0, 0.25, 0.76, 0.25, 0.96, 0.0, 0.96, 0.0, 0.76, 0.0, 0.0389, 0.0, 0.0389, 0.0, 0.0, 0.0, 0.0, 0.0, 0.76, -0.5, 0.76, -0.5, 0.04, 0.0, 0.04, 0.2, 0.505, 0.2, 0.505, 0.2, 0.525, 0.2, 0.525, 1.0, 0.0, 1.0, 0.0, 1.0, 0.0389, 1.0, 0.0389, 1.0, 0.76, 1.0, 0.96, 0.75, 0.96, 0.75, 0.76, 1.0, 0.0, 1.0, 0.0389, 0.8, 0.03873, 0.8, 0.0, 0.1565, 0.01603, 0.08782, 0.01603, 0.08782, 0.02296, 0.1565, 0.0229, 0.0, 0.525, 0.0, 0.505, 0.2, 0.505, 0.2, 0.525, 0.0, 0.96, -0.5, 0.96, -0.5, 0.76, 0.0, 0.76, 0.75, 0.76, 0.75, 0.96, 0.25, 0.96, 0.25, 0.76, 1.0, 0.04, 1.0, 0.76, 0.75, 0.76, 0.75, 0.04, 0.25, 0.04, 0.25, 0.76, 0.0, 0.76, 0.0, 0.04, 0.1776, 0.02254, 0.1801, 0.02254, 0.1801, 0.01652, 0.1776, 0.01652, 0.1801, 0.02254, 0.1776, 0.02254, 0.1776, 0.01652, 0.1801, 0.01652, 0.2, 0.0, 0.2, 0.0, 0.2, 0.03873, 0.2, 0.03873, 0.8, 0.03873, 0.8, 0.03873, 0.8, 0.0, 0.8, 0.0, 0.8, 0.03873, 0.8, 0.03873, 0.8, 0.03873, 0.8, 0.03873, 0.08782, 0.01603, 0.08782, 0.01603, 0.08782, 0.02296, 0.08782, 0.02296, 0.8, 0.525, 0.8, 0.525, 0.8, 0.505, 0.8, 0.505, 0.2, 0.03873, 0.2, 0.03873, 0.2, 0.03873, 0.2, 0.03873, 0.1566, 0.02296, 0.1566, 0.02296, 0.1566, 0.01603, 0.1566, 0.01603, 0.08782, 0.01603, 0.08782, 0.01603, 0.08782, 0.02296, 0.08782, 0.02296, 0.2126, 0.03845, 0.2126, 0.03845, 0.1972, 0.03845, 0.1972, 0.03845, 0.1566, 0.02296, 0.08782, 0.02296, 0.08782, 0.01603, 0.1566, 0.01603, 0.1566, 0.02296, 0.1566, 0.02296, 0.1566, 0.01603, 0.1566, 0.01603, 0.2126, 0.03845, 0.2126, 0.03845, 0.1972, 0.03845, 0.1972, 0.03845, 0.08782, 0.01603, 0.08782, 0.01603, 0.08782, 0.02296, 0.08782, 0.02296, 0.8, 0.03873, 0.8, 0.03873, 0.8, 0.03873, 0.8, 0.03873, 0.1566, 0.02296, 0.1566, 0.02296, 0.1566, 0.01603, 0.1566, 0.01603, 0.1972, 0.03845, 0.1972, 0.03845, 0.2126, 0.03845, 0.2126, 0.03845, 0.2, 0.03873, 0.2, 0.03873, 0.2, 0.03873, 0.2, 0.03873, 0.8, 0.03873, 0.2, 0.03873, 0.2, 0.03873, 0.8, 0.03873, 0.01044, 0.03829, 0.01044, 0.0007509, 0.001057, 0.0007509, 0.001057, 0.03829, 1.0, 0.76, 1.5, 0.76, 1.5, 0.96, 1.0, 0.96, 0.1565, 0.0229, 0.1565, 0.0229, 0.1565, 0.01603, 0.1565, 0.01603, 1.0, 0.04, 1.5, 0.04, 1.5, 0.76, 1.0, 0.76, 1.0, 0.505, 1.0, 0.505, 1.0, 0.525, 1.0, 0.525, 0.01044, 0.03829, 0.001057, 0.03829, 0.001057, 0.0007509, 0.01044, 0.0007509, 0.08784, 0.01603, 0.08784, 0.01603, 0.08784, 0.0229, 0.08784, 0.0229, 0.0, 0.525, 0.0, 0.525, 0.0, 0.505, 0.0, 0.505, 0.0, 0.505, 0.0, 0.505, 0.0, 0.505, 0.0, 0.505])
me_in_house1_doorframe_wide.materials.append(mat_wall_skirting_board)
me_in_house1_doorframe_wide.update()
me_in_floor2 = bpy.data.meshes.new('in_floor2')
me_in_floor2.from_pydata([(-0.5, -0.5, 0.0), (0.5, -0.5, 0.0), (-0.5, 0.5, 0.0), (0.5, 0.5, 0.0)], [], [(0, 1, 3, 2)])
_uv = me_in_floor2.uv_layers.new(name='UVMap')
_uv.uv.foreach_set('vector', [0.0, 0.0, 1.0, 0.0, 1.0, 1.0, 0.0, 1.0])
me_in_floor2.materials.append(mat_wood_06)
me_in_floor2.update()
me_in_railing1 = bpy.data.meshes.new('in_railing1')
me_in_railing1.from_pydata([(-0.5, -0.05, 0.3), (-0.5, -0.05, 0.36), (-0.5, 0.05, 0.3), (-0.5, 0.05, 0.36), (-0.095, 0.05, 0.3), (-0.155, 0.05, 0.3), (-0.345, 0.05, 0.3), (-0.405, 0.05, 0.3), (-0.405, 0.05, 0.36), (-0.345, 0.05, 0.36), (-0.155, 0.05, 0.36), (-0.095, 0.05, 0.36), (-0.405, -0.05, 0.3), (-0.345, -0.05, 0.3), (-0.155, -0.05, 0.3), (-0.095, -0.05, 0.3), (-0.095, -0.05, 0.36), (-0.155, -0.05, 0.36), (-0.345, -0.05, 0.36), (-0.405, -0.05, 0.36), (-0.1041, 0.02093, 0.25), (-0.1459, 0.02093, 0.25), (-0.3541, 0.02093, 0.25), (-0.3959, 0.02093, 0.25), (-0.3959, -0.02093, 0.25), (-0.3541, -0.02093, 0.25), (-0.1459, -0.02093, 0.25), (-0.1041, -0.02093, 0.25), (-0.1041, 0.02093, 0.0), (-0.1459, 0.02093, 0.0), (-0.3541, 0.02093, 0.0), (-0.3959, 0.02093, 0.0), (-0.3959, -0.02093, 0.0), (-0.3541, -0.02093, 0.0), (-0.1459, -0.02093, 0.0), (-0.1041, -0.02093, 0.0), (-0.5, -0.05, -0.0625), (-0.5, -0.05, 0.0625), (-0.5, 0.05, -0.0625), (-0.5, 0.05, 0.0625), (0.5, -0.05, 0.3), (0.5, -0.05, 0.36), (0.5, 0.05, 0.3), (0.5, 0.05, 0.36), (0.405, 0.05, 0.3), (0.345, 0.05, 0.3), (0.155, 0.05, 0.3), (0.095, 0.05, 0.3), (0.095, 0.05, 0.36), (0.155, 0.05, 0.36), (0.345, 0.05, 0.36), (0.405, 0.05, 0.36), (0.095, -0.05, 0.3), (0.155, -0.05, 0.3), (0.345, -0.05, 0.3), (0.405, -0.05, 0.3), (0.405, -0.05, 0.36), (0.345, -0.05, 0.36), (0.155, -0.05, 0.36), (0.095, -0.05, 0.36), (0.3959, 0.02093, 0.25), (0.3541, 0.02093, 0.25), (0.1459, 0.02093, 0.25), (0.1041, 0.02093, 0.25), (0.1041, -0.02093, 0.25), (0.1459, -0.02093, 0.25), (0.3541, -0.02093, 0.25), (0.3959, -0.02093, 0.25), (0.3959, 0.02093, 0.0), (0.3541, 0.02093, 0.0), (0.1459, 0.02093, 0.0), (0.1041, 0.02093, 0.0), (0.1041, -0.02093, 0.0), (0.1459, -0.02093, 0.0), (0.3541, -0.02093, 0.0), (0.3959, -0.02093, 0.0), (0.5, -0.05, -0.0625), (0.5, -0.05, 0.0625), (0.5, 0.05, -0.0625), (0.5, 0.05, 0.0625)], [], [(0, 1, 3, 2), (12, 19, 1, 0), (8, 3, 1, 19), (11, 10, 17, 16), (10, 9, 18, 17), (9, 8, 19, 18), (2, 7, 12, 0), (15, 14, 26, 27), (6, 5, 14, 13), (14, 5, 21, 26), (15, 16, 17, 14), (14, 17, 18, 13), (13, 18, 19, 12), (2, 3, 8, 7), (7, 8, 9, 6), (6, 9, 10, 5), (5, 10, 11, 4), (23, 22, 30, 31), (27, 26, 34, 35), (12, 7, 23, 24), (13, 12, 24, 25), (7, 6, 22, 23), (4, 15, 27, 20), (5, 4, 20, 21), (6, 13, 25, 22), (31, 30, 33, 32), (29, 28, 35, 34), (26, 21, 29, 34), (24, 23, 31, 32), (25, 24, 32, 33), (21, 20, 28, 29), (20, 27, 35, 28), (22, 25, 33, 30), (36, 37, 39, 38), (44, 51, 43, 42), (42, 43, 41, 40), (48, 11, 16, 59), (44, 42, 40, 55), (4, 11, 48, 47), (43, 51, 56, 41), (51, 50, 57, 56), (50, 49, 58, 57), (49, 48, 59, 58), (59, 16, 15, 52), (55, 54, 66, 67), (46, 45, 54, 53), (54, 45, 61, 66), (40, 41, 56, 55), (55, 56, 57, 54), (54, 57, 58, 53), (53, 58, 59, 52), (38, 78, 76, 36), (47, 48, 49, 46), (46, 49, 50, 45), (45, 50, 51, 44), (63, 62, 70, 71), (67, 66, 74, 75), (52, 47, 63, 64), (53, 52, 64, 65), (47, 46, 62, 63), (44, 55, 67, 60), (45, 44, 60, 61), (46, 53, 65, 62), (71, 70, 73, 72), (69, 68, 75, 74), (66, 61, 69, 74), (64, 63, 71, 72), (65, 64, 72, 73), (61, 60, 68, 69), (60, 67, 75, 68), (62, 65, 73, 70), (4, 47, 52, 15), (78, 79, 77, 76), (79, 39, 37, 77), (77, 37, 36, 76), (38, 39, 79, 78)])
_uv = me_in_railing1.uv_layers.new(name='UVMap')
_uv.uv.foreach_set('vector', [0.45, 0.62, 0.45, 0.68, 0.55, 0.68, 0.55, 0.62, 0.19, 0.62, 0.19, 0.68, 0.0, 0.68, 0.0, 0.62, 0.55, 0.81, 0.55, 1.0, 0.45, 1.0, 0.45, 0.81, 0.55, 0.19, 0.55, 0.31, 0.45, 0.31, 0.45, 0.19, 0.55, 0.31, 0.55, 0.69, 0.45, 0.69, 0.45, 0.31, 0.55, 0.69, 0.55, 0.81, 0.45, 0.81, 0.45, 0.69, 0.55, 1.0, 0.55, 0.81, 0.45, 0.81, 0.45, 1.0, 0.81, 0.62, 0.69, 0.62, 0.7081, 0.57, 0.7919, 0.57, 0.55, 0.69, 0.55, 0.31, 0.45, 0.31, 0.45, 0.69, 0.45, 0.62, 0.55, 0.62, 0.5209, 0.57, 0.4791, 0.57, 0.81, 0.62, 0.81, 0.68, 0.69, 0.68, 0.69, 0.62, 0.69, 0.62, 0.69, 0.68, 0.31, 0.68, 0.31, 0.62, 0.31, 0.62, 0.31, 0.68, 0.19, 0.68, 0.19, 0.62, 0.0, 0.62, 0.0, 0.68, 0.19, 0.68, 0.19, 0.62, 0.19, 0.62, 0.19, 0.68, 0.31, 0.68, 0.31, 0.62, 0.31, 0.62, 0.31, 0.68, 0.69, 0.68, 0.69, 0.62, 0.69, 0.62, 0.69, 0.68, 0.81, 0.68, 0.81, 0.62, 0.2081, 0.57, 0.2919, 0.57, 0.2919, 0.32, 0.2081, 0.32, 0.7919, 0.57, 0.7081, 0.57, 0.7081, 0.32, 0.7919, 0.32, 0.45, 0.62, 0.55, 0.62, 0.5209, 0.57, 0.4791, 0.57, 0.31, 0.62, 0.19, 0.62, 0.2081, 0.57, 0.2919, 0.57, 0.19, 0.62, 0.31, 0.62, 0.2919, 0.57, 0.2081, 0.57, 0.55, 0.62, 0.45, 0.62, 0.4791, 0.57, 0.5209, 0.57, 0.69, 0.62, 0.81, 0.62, 0.7919, 0.57, 0.7081, 0.57, 0.55, 0.62, 0.45, 0.62, 0.4791, 0.57, 0.5209, 0.57, 0.2081, 0.5209, 0.2919, 0.5209, 0.2919, 0.4791, 0.2081, 0.4791, 0.7081, 0.5209, 0.7919, 0.5209, 0.7919, 0.4791, 0.7081, 0.4791, 0.4791, 0.57, 0.5209, 0.57, 0.5209, 0.32, 0.4791, 0.32, 0.4791, 0.57, 0.5209, 0.57, 0.5209, 0.32, 0.4791, 0.32, 0.2919, 0.57, 0.2081, 0.57, 0.2081, 0.32, 0.2919, 0.32, 0.7081, 0.57, 0.7919, 0.57, 0.7919, 0.32, 0.7081, 0.32, 0.5209, 0.57, 0.4791, 0.57, 0.4791, 0.32, 0.5209, 0.32, 0.5209, 0.57, 0.4791, 0.57, 0.4791, 0.32, 0.5209, 0.32, 0.4375, 0.55, 0.5625, 0.55, 0.5625, 0.45, 0.4375, 0.45, 0.81, 0.62, 0.81, 0.68, 1.0, 0.68, 1.0, 0.62, 0.55, 0.62, 0.55, 0.68, 0.45, 0.68, 0.45, 0.62, 0.55, 0.81, 0.55, 0.19, 0.45, 0.19, 0.45, 0.81, 0.55, 0.19, 0.55, 0.0, 0.45, 0.0, 0.45, 0.19, 0.81, 0.62, 0.81, 0.68, 0.19, 0.68, 0.19, 0.62, 0.55, 0.0, 0.55, 0.19, 0.45, 0.19, 0.45, 0.0, 0.55, 0.19, 0.55, 0.31, 0.45, 0.31, 0.45, 0.19, 0.55, 0.31, 0.55, 0.69, 0.45, 0.69, 0.45, 0.31, 0.55, 0.69, 0.55, 0.81, 0.45, 0.81, 0.45, 0.69, 0.19, 0.68, 0.81, 0.68, 0.81, 0.62, 0.19, 0.62, 0.81, 0.62, 0.69, 0.62, 0.7081, 0.57, 0.7919, 0.57, 0.55, 0.69, 0.55, 0.31, 0.45, 0.31, 0.45, 0.69, 0.45, 0.62, 0.55, 0.62, 0.5209, 0.57, 0.4791, 0.57, 1.0, 0.62, 1.0, 0.68, 0.81, 0.68, 0.81, 0.62, 0.81, 0.62, 0.81, 0.68, 0.69, 0.68, 0.69, 0.62, 0.69, 0.62, 0.69, 0.68, 0.31, 0.68, 0.31, 0.62, 0.31, 0.62, 0.31, 0.68, 0.19, 0.68, 0.19, 0.62, 0.55, 1.0, 0.55, 0.0, 0.45, 0.0, 0.45, 1.0, 0.19, 0.62, 0.19, 0.68, 0.31, 0.68, 0.31, 0.62, 0.31, 0.62, 0.31, 0.68, 0.69, 0.68, 0.69, 0.62, 0.69, 0.62, 0.69, 0.68, 0.81, 0.68, 0.81, 0.62, 0.2081, 0.57, 0.2919, 0.57, 0.2919, 0.32, 0.2081, 0.32, 0.7919, 0.57, 0.7081, 0.57, 0.7081, 0.32, 0.7919, 0.32, 0.45, 0.62, 0.55, 0.62, 0.5209, 0.57, 0.4791, 0.57, 0.31, 0.62, 0.19, 0.62, 0.2081, 0.57, 0.2919, 0.57, 0.19, 0.62, 0.31, 0.62, 0.2919, 0.57, 0.2081, 0.57, 0.55, 0.62, 0.45, 0.62, 0.4791, 0.57, 0.5209, 0.57, 0.69, 0.62, 0.81, 0.62, 0.7919, 0.57, 0.7081, 0.57, 0.55, 0.62, 0.45, 0.62, 0.4791, 0.57, 0.5209, 0.57, 0.2081, 0.5209, 0.2919, 0.5209, 0.2919, 0.4791, 0.2081, 0.4791, 0.7081, 0.5209, 0.7919, 0.5209, 0.7919, 0.4791, 0.7081, 0.4791, 0.4791, 0.57, 0.5209, 0.57, 0.5209, 0.32, 0.4791, 0.32, 0.4791, 0.57, 0.5209, 0.57, 0.5209, 0.32, 0.4791, 0.32, 0.2919, 0.57, 0.2081, 0.57, 0.2081, 0.32, 0.2919, 0.32, 0.7081, 0.57, 0.7919, 0.57, 0.7919, 0.32, 0.7081, 0.32, 0.5209, 0.57, 0.4791, 0.57, 0.4791, 0.32, 0.5209, 0.32, 0.5209, 0.57, 0.4791, 0.57, 0.4791, 0.32, 0.5209, 0.32, 0.55, 0.19, 0.55, 0.81, 0.45, 0.81, 0.45, 0.19, 0.4375, 0.45, 0.5625, 0.45, 0.5625, 0.55, 0.4375, 0.55, 0.55, 0.0, 0.55, 1.0, 0.45, 1.0, 0.45, 0.0, 0.5625, 0.0, 0.5625, 1.0, 0.4375, 1.0, 0.4375, 0.0, 0.4375, 1.0, 0.5625, 1.0, 0.5625, 0.0, 0.4375, 0.0])
me_in_railing1.materials.append(mat_wood_02)
me_in_railing1.update()
me_in_banister1 = bpy.data.meshes.new('in_banister1')
me_in_banister1.from_pydata([(-0.5, 0.01562, 0.2125), (-0.5, 0.01562, 0.255), (-0.2975, 0.01562, 0.415), (-0.3275, 0.01562, 0.385), (-0.4225, 0.01562, 0.29), (-0.4525, 0.01562, 0.26), (-0.4525, 0.01562, 0.3025), (-0.4225, 0.01562, 0.3325), (-0.3275, 0.01562, 0.4275), (-0.2975, 0.01562, 0.4575), (-0.2975, 0.01562, 0.1562), (-0.3275, 0.01562, 0.1562), (-0.4225, 0.01562, 0.03125), (-0.4525, 0.01562, 0.03125), (-0.0475, 0.01562, 0.665), (-0.0775, 0.01562, 0.635), (-0.1725, 0.01562, 0.54), (-0.2025, 0.01562, 0.51), (-0.2025, 0.01562, 0.5525), (-0.1725, 0.01562, 0.5825), (-0.0775, 0.01562, 0.6775), (-0.0475, 0.01562, 0.7075), (-0.0475, 0.01562, 0.3948), (-0.0775, 0.01562, 0.3948), (-0.1725, 0.01562, 0.2812), (-0.2025, 0.01562, 0.2812), (-0.5, -0.01562, 0.2125), (-0.5, -0.01562, 0.255), (-0.2975, -0.01562, 0.415), (-0.3275, -0.01562, 0.385), (-0.4225, -0.01562, 0.29), (-0.4525, -0.01562, 0.26), (-0.4525, -0.01562, 0.3025), (-0.4225, -0.01562, 0.3325), (-0.3275, -0.01562, 0.4275), (-0.2975, -0.01562, 0.4575), (-0.2975, -0.01562, 0.1562), (-0.3275, -0.01562, 0.1562), (-0.4225, -0.01562, 0.03125), (-0.4525, -0.01562, 0.03125), (-0.0475, -0.01562, 0.665), (-0.0775, -0.01562, 0.635), (-0.1725, -0.01562, 0.54), (-0.2025, -0.01562, 0.51), (-0.2025, -0.01562, 0.5525), (-0.1725, -0.01562, 0.5825), (-0.0775, -0.01562, 0.6775), (-0.0475, -0.01562, 0.7075), (-0.0475, -0.01562, 0.3948), (-0.0775, -0.01562, 0.3948), (-0.1725, -0.01562, 0.2812), (-0.2025, -0.01562, 0.2812), (0.2025, 0.01563, 0.915), (0.1725, 0.01563, 0.885), (0.0775, 0.01563, 0.79), (0.0475, 0.01563, 0.76), (0.0475, 0.01563, 0.8025), (0.0775, 0.01563, 0.8325), (0.1725, 0.01563, 0.9275), (0.2025, 0.01563, 0.9575), (0.2025, 0.01563, 0.6562), (0.1725, 0.01563, 0.6562), (0.0775, 0.01563, 0.5312), (0.0475, 0.01563, 0.5312), (0.5, 0.01563, 1.212), (0.5, 0.01563, 1.255), (0.4525, 0.01563, 1.165), (0.4225, 0.01563, 1.135), (0.3275, 0.01563, 1.04), (0.2975, 0.01563, 1.01), (0.2975, 0.01563, 1.053), (0.3275, 0.01563, 1.082), (0.4225, 0.01563, 1.178), (0.4525, 0.01563, 1.207), (0.4525, 0.01563, 0.8948), (0.4225, 0.01563, 0.8948), (0.3275, 0.01563, 0.7812), (0.2975, 0.01563, 0.7812), (0.2025, -0.01562, 0.915), (0.1725, -0.01562, 0.885), (0.0775, -0.01562, 0.79), (0.0475, -0.01562, 0.76), (0.0475, -0.01562, 0.8025), (0.0775, -0.01562, 0.8325), (0.1725, -0.01562, 0.9275), (0.2025, -0.01562, 0.9575), (0.2025, -0.01562, 0.6562), (0.1725, -0.01562, 0.6562), (0.0775, -0.01562, 0.5312), (0.0475, -0.01562, 0.5312), (0.5, -0.01562, 1.212), (0.5, -0.01562, 1.255), (0.4525, -0.01562, 1.165), (0.4225, -0.01562, 1.135), (0.3275, -0.01562, 1.04), (0.2975, -0.01562, 1.01), (0.2975, -0.01562, 1.053), (0.3275, -0.01562, 1.082), (0.4225, -0.01562, 1.178), (0.4525, -0.01562, 1.207), (0.4525, -0.01562, 0.8948), (0.4225, -0.01562, 0.8948), (0.3275, -0.01562, 0.7812), (0.2975, -0.01562, 0.7812)], [], [(18, 17, 2, 9), (30, 4, 3, 29), (0, 1, 6, 5), (5, 6, 7, 4), (4, 7, 8, 3), (3, 8, 9, 2), (14, 22, 23, 15), (28, 36, 10, 2), (5, 4, 12, 13), (37, 11, 10, 36), (42, 16, 15, 41), (17, 18, 19, 16), (16, 19, 20, 15), (15, 20, 21, 14), (29, 37, 36, 28), (40, 48, 22, 14), (17, 16, 24, 25), (49, 23, 22, 48), (42, 50, 24, 16), (51, 25, 24, 50), (23, 49, 41, 15), (46, 20, 19, 45), (47, 21, 20, 46), (44, 18, 9, 35), (43, 28, 2, 17), (11, 37, 29, 3), (43, 17, 25, 51), (30, 38, 12, 4), (39, 13, 12, 38), (33, 7, 6, 32), (26, 0, 5, 31), (34, 8, 7, 33), (35, 9, 8, 34), (32, 6, 1, 27), (0, 26, 27, 1), (44, 35, 28, 43), (26, 31, 32, 27), (31, 30, 33, 32), (30, 29, 34, 33), (29, 28, 35, 34), (41, 49, 48, 40), (31, 39, 38, 30), (43, 42, 45, 44), (42, 41, 46, 45), (41, 40, 47, 46), (31, 5, 13, 39), (43, 51, 50, 42), (45, 19, 18, 44), (2, 10, 11, 3), (70, 69, 52, 59), (80, 54, 53, 79), (55, 56, 57, 54), (54, 57, 58, 53), (53, 58, 59, 52), (66, 74, 75, 67), (78, 86, 60, 52), (55, 54, 62, 63), (87, 61, 60, 86), (66, 73, 65, 64), (94, 68, 67, 93), (69, 70, 71, 68), (68, 71, 72, 67), (67, 72, 73, 66), (79, 87, 86, 78), (92, 100, 74, 66), (69, 68, 76, 77), (101, 75, 74, 100), (94, 102, 76, 68), (103, 77, 76, 102), (75, 101, 93, 67), (92, 66, 64, 90), (98, 72, 71, 97), (99, 73, 72, 98), (91, 65, 73, 99), (96, 70, 59, 85), (90, 64, 65, 91), (95, 78, 52, 69), (61, 87, 79, 53), (95, 69, 77, 103), (80, 88, 62, 54), (89, 63, 62, 88), (83, 57, 56, 82), (84, 58, 57, 83), (85, 59, 58, 84), (96, 85, 78, 95), (81, 80, 83, 82), (80, 79, 84, 83), (79, 78, 85, 84), (93, 101, 100, 92), (81, 89, 88, 80), (92, 90, 91, 99), (95, 94, 97, 96), (94, 93, 98, 97), (93, 92, 99, 98), (81, 55, 63, 89), (95, 103, 102, 94), (97, 71, 70, 96), (52, 60, 61, 53), (14, 55, 81, 40), (21, 47, 82, 56), (40, 81, 82, 47), (14, 21, 56, 55)])
_uv = me_in_banister1.uv_layers.new(name='UVMap')
_uv.uv.foreach_set('vector', [0.3345, 0.4259, 0.3345, 0.3912, 0.2569, 0.3136, 0.2569, 0.3483, 0.1547, 0.4872, 0.1547, 0.5128, 0.2324, 0.5128, 0.2324, 0.4872, 0.09142, 0.1481, 0.09142, 0.1828, 0.1302, 0.2217, 0.1302, 0.1869, 0.1302, 0.1869, 0.1302, 0.2217, 0.1547, 0.2462, 0.1547, 0.2114, 0.1547, 0.2114, 0.1547, 0.2462, 0.2324, 0.3238, 0.2324, 0.2891, 0.2324, 0.2891, 0.2324, 0.3238, 0.2569, 0.3483, 0.2569, 0.3136, 0.4612, 0.5179, 0.4612, 0.2971, 0.4367, 0.2971, 0.4367, 0.4934, 0.4872, 0.3136, 0.4872, 0.1021, 0.5128, 0.1021, 0.5128, 0.3136, 0.1302, 0.1869, 0.1547, 0.2114, 0.1547, 0.0, 0.1302, 0.0, 0.2324, 0.4872, 0.2324, 0.5128, 0.2569, 0.5128, 0.2569, 0.4872, 0.359, 0.4872, 0.359, 0.5128, 0.4367, 0.5128, 0.4367, 0.4872, 0.3345, 0.3912, 0.3345, 0.4259, 0.359, 0.4505, 0.359, 0.4157, 0.359, 0.4157, 0.359, 0.4505, 0.4367, 0.5281, 0.4367, 0.4934, 0.4367, 0.4934, 0.4367, 0.5281, 0.4612, 0.5526, 0.4612, 0.5179, 0.2324, 0.2891, 0.2324, 0.1021, 0.2569, 0.1021, 0.2569, 0.3136, 0.4872, 0.5179, 0.4872, 0.2971, 0.5128, 0.2971, 0.5128, 0.5179, 0.3345, 0.3912, 0.359, 0.4157, 0.359, 0.2043, 0.3345, 0.2043, 0.4367, 0.4872, 0.4367, 0.5128, 0.4612, 0.5128, 0.4612, 0.4872, 0.4872, 0.4157, 0.4872, 0.2043, 0.5128, 0.2043, 0.5128, 0.4157, 0.3345, 0.4872, 0.3345, 0.5128, 0.359, 0.5128, 0.359, 0.4872, 0.5128, 0.2971, 0.4872, 0.2971, 0.4872, 0.4934, 0.5128, 0.4934, 0.4872, 0.5281, 0.5128, 0.5281, 0.5128, 0.4505, 0.4872, 0.4505, 0.4612, 0.4872, 0.4612, 0.5128, 0.4367, 0.5128, 0.4367, 0.4872, 0.3345, 0.4872, 0.3345, 0.5128, 0.2569, 0.5128, 0.2569, 0.4872, 0.4872, 0.3912, 0.4872, 0.3136, 0.5128, 0.3136, 0.5128, 0.3912, 0.5128, 0.1021, 0.4872, 0.1021, 0.4872, 0.2891, 0.5128, 0.2891, 0.4872, 0.3912, 0.5128, 0.3912, 0.5128, 0.2043, 0.4872, 0.2043, 0.4872, 0.2114, 0.4872, 0.0, 0.5128, 0.0, 0.5128, 0.2114, 0.1302, 0.4872, 0.1302, 0.5128, 0.1547, 0.5128, 0.1547, 0.4872, 0.1547, 0.4872, 0.1547, 0.5128, 0.1302, 0.5128, 0.1302, 0.4872, 0.09142, 0.4872, 0.09142, 0.5128, 0.1302, 0.5128, 0.1302, 0.4872, 0.4872, 0.3238, 0.5128, 0.3238, 0.5128, 0.2462, 0.4872, 0.2462, 0.2569, 0.4872, 0.2569, 0.5128, 0.2324, 0.5128, 0.2324, 0.4872, 0.1302, 0.4872, 0.1302, 0.5128, 0.09142, 0.5128, 0.09142, 0.4872, 0.5128, 0.1481, 0.4872, 0.1481, 0.4872, 0.1828, 0.5128, 0.1828, 0.3345, 0.4259, 0.2569, 0.3483, 0.2569, 0.3136, 0.3345, 0.3912, 0.09142, 0.1481, 0.1302, 0.1869, 0.1302, 0.2217, 0.09142, 0.1828, 0.1302, 0.1869, 0.1547, 0.2114, 0.1547, 0.2462, 0.1302, 0.2217, 0.1547, 0.2114, 0.2324, 0.2891, 0.2324, 0.3238, 0.1547, 0.2462, 0.2324, 0.2891, 0.2569, 0.3136, 0.2569, 0.3483, 0.2324, 0.3238, 0.4367, 0.4934, 0.4367, 0.2971, 0.4612, 0.2971, 0.4612, 0.5179, 0.1302, 0.1869, 0.1302, 0.0, 0.1547, 0.0, 0.1547, 0.2114, 0.3345, 0.3912, 0.359, 0.4157, 0.359, 0.4505, 0.3345, 0.4259, 0.359, 0.4157, 0.4367, 0.4934, 0.4367, 0.5281, 0.359, 0.4505, 0.4367, 0.4934, 0.4612, 0.5179, 0.4612, 0.5526, 0.4367, 0.5281, 0.4872, 0.1869, 0.5128, 0.1869, 0.5128, 0.0, 0.4872, 0.0, 0.3345, 0.3912, 0.3345, 0.2043, 0.359, 0.2043, 0.359, 0.4157, 0.359, 0.4872, 0.359, 0.5128, 0.3345, 0.5128, 0.3345, 0.4872, 0.2569, 0.3136, 0.2569, 0.1021, 0.2324, 0.1021, 0.2324, 0.2891, 0.7431, 0.8345, 0.7431, 0.7998, 0.6655, 0.7222, 0.6655, 0.7569, 0.5633, 0.4872, 0.5633, 0.5128, 0.641, 0.5128, 0.641, 0.4872, 0.5388, 0.5955, 0.5388, 0.6302, 0.5633, 0.6547, 0.5633, 0.62, 0.5633, 0.62, 0.5633, 0.6547, 0.641, 0.7324, 0.641, 0.6977, 0.641, 0.6977, 0.641, 0.7324, 0.6655, 0.7569, 0.6655, 0.7222, 0.8698, 0.9265, 0.8698, 0.7057, 0.8453, 0.7057, 0.8453, 0.9019, 0.4872, 0.7222, 0.4872, 0.5107, 0.5128, 0.5107, 0.5128, 0.7222, 0.5388, 0.5955, 0.5633, 0.62, 0.5633, 0.4086, 0.5388, 0.4086, 0.641, 0.4872, 0.641, 0.5128, 0.6655, 0.5128, 0.6655, 0.4872, 0.8698, 0.9265, 0.8698, 0.9612, 0.9086, 1.0, 0.9086, 0.9653, 0.4872, 0.8243, 0.5128, 0.8243, 0.5128, 0.9019, 0.4872, 0.9019, 0.7431, 0.7998, 0.7431, 0.8345, 0.7676, 0.859, 0.7676, 0.8243, 0.7676, 0.8243, 0.7676, 0.859, 0.8453, 0.9367, 0.8453, 0.9019, 0.8453, 0.9019, 0.8453, 0.9367, 0.8698, 0.9612, 0.8698, 0.9265, 0.641, 0.6977, 0.641, 0.5107, 0.6655, 0.5107, 0.6655, 0.7222, 0.4872, 0.9265, 0.4872, 0.7057, 0.5128, 0.7057, 0.5128, 0.9265, 0.7431, 0.7998, 0.7676, 0.8243, 0.7676, 0.6129, 0.7431, 0.6129, 0.8453, 0.4872, 0.8453, 0.5128, 0.8698, 0.5128, 0.8698, 0.4872, 0.4872, 0.8243, 0.4872, 0.6129, 0.5128, 0.6129, 0.5128, 0.8243, 0.7431, 0.4872, 0.7431, 0.5128, 0.7676, 0.5128, 0.7676, 0.4872, 0.5128, 0.7057, 0.4872, 0.7057, 0.4872, 0.9019, 0.5128, 0.9019, 0.8698, 0.4872, 0.8698, 0.5128, 0.9086, 0.5128, 0.9086, 0.4872, 0.4872, 0.9367, 0.5128, 0.9367, 0.5128, 0.859, 0.4872, 0.859, 0.8698, 0.4872, 0.8698, 0.5128, 0.8453, 0.5128, 0.8453, 0.4872, 0.9086, 0.4872, 0.9086, 0.5128, 0.8698, 0.5128, 0.8698, 0.4872, 0.7431, 0.4872, 0.7431, 0.5128, 0.6655, 0.5128, 0.6655, 0.4872, 0.4872, 0.9653, 0.5128, 0.9653, 0.5128, 1.0, 0.4872, 1.0, 0.7431, 0.4872, 0.6655, 0.4872, 0.6655, 0.5128, 0.7431, 0.5128, 0.5128, 0.5107, 0.4872, 0.5107, 0.4872, 0.6977, 0.5128, 0.6977, 0.4872, 0.7998, 0.5128, 0.7998, 0.5128, 0.6129, 0.4872, 0.6129, 0.4872, 0.62, 0.4872, 0.4086, 0.5128, 0.4086, 0.5128, 0.62, 0.5388, 0.4872, 0.5388, 0.5128, 0.5633, 0.5128, 0.5633, 0.4872, 0.5633, 0.4872, 0.5633, 0.5128, 0.5388, 0.5128, 0.5388, 0.4872, 0.4872, 0.7324, 0.5128, 0.7324, 0.5128, 0.6547, 0.4872, 0.6547, 0.6655, 0.4872, 0.6655, 0.5128, 0.641, 0.5128, 0.641, 0.4872, 0.7431, 0.8345, 0.6655, 0.7569, 0.6655, 0.7222, 0.7431, 0.7998, 0.5388, 0.5955, 0.5633, 0.62, 0.5633, 0.6547, 0.5388, 0.6302, 0.5633, 0.62, 0.641, 0.6977, 0.641, 0.7324, 0.5633, 0.6547, 0.641, 0.6977, 0.6655, 0.7222, 0.6655, 0.7569, 0.641, 0.7324, 0.8453, 0.9019, 0.8453, 0.7057, 0.8698, 0.7057, 0.8698, 0.9265, 0.5388, 0.5955, 0.5388, 0.4086, 0.5633, 0.4086, 0.5633, 0.62, 0.8698, 0.9265, 0.9086, 0.9653, 0.9086, 1.0, 0.8698, 0.9612, 0.7431, 0.7998, 0.7676, 0.8243, 0.7676, 0.859, 0.7431, 0.8345, 0.7676, 0.8243, 0.8453, 0.9019, 0.8453, 0.9367, 0.7676, 0.859, 0.8453, 0.9019, 0.8698, 0.9265, 0.8698, 0.9612, 0.8453, 0.9367, 0.4872, 0.5955, 0.5128, 0.5955, 0.5128, 0.4086, 0.4872, 0.4086, 0.7431, 0.7998, 0.7431, 0.6129, 0.7676, 0.6129, 0.7676, 0.8243, 0.7676, 0.4872, 0.7676, 0.5128, 0.7431, 0.5128, 0.7431, 0.4872, 0.6655, 0.7222, 0.6655, 0.5107, 0.641, 0.5107, 0.641, 0.6977, 0.5128, 0.5179, 0.5128, 0.5955, 0.4872, 0.5955, 0.4872, 0.5179, 0.4612, 0.5128, 0.4612, 0.4872, 0.5388, 0.4872, 0.5388, 0.5128, 0.4612, 0.5179, 0.5388, 0.5955, 0.5388, 0.6302, 0.4612, 0.5526, 0.4612, 0.5179, 0.4612, 0.5526, 0.5388, 0.6302, 0.5388, 0.5955])
me_in_banister1.materials.append(mat_wood_02)
me_in_banister1.update()
me_cube = bpy.data.meshes.new('Cube')
me_cube.from_pydata([(-0.5, -0.5, 0.0), (-0.5, 0.5, 0.0), (0.5, -0.5, 0.0), (0.5, -0.5, 1.0), (0.5, 0.5, 0.0), (0.5, 0.5, 1.0)], [], [(1, 5, 4), (4, 5, 3, 2), (2, 3, 0), (1, 4, 2, 0), (5, 1, 0, 3)])
_uv = me_cube.uv_layers.new(name='UVMap')
_uv.uv.foreach_set('vector', [0.375, 0.25, 0.625, 0.5, 0.375, 0.5, 0.375, 0.5, 0.625, 0.5, 0.625, 0.75, 0.375, 0.75, 0.375, 0.75, 0.625, 0.75, 0.375, 1.0, 0.125, 0.5, 0.375, 0.5, 0.375, 0.75, 0.125, 0.75, 0.625, 0.5, 0.375, 0.25, 0.375, 0.0, 0.625, 0.75])
me_cube.update()
me_in_house1_pillar = bpy.data.meshes.new('in_house1_pillar')
me_in_house1_pillar.from_pydata([(-0.1, -0.1, 0.0), (-0.1, -0.1, 1.0), (-0.1, 0.1, 0.0), (-0.1, 0.1, 1.0), (0.1, -0.1, 0.0), (0.1, -0.1, 1.0), (0.1, 0.1, 0.0), (0.1, 0.1, 1.0)], [], [(0, 1, 3, 2), (2, 3, 7, 6), (6, 7, 5, 4), (4, 5, 1, 0), (2, 6, 4, 0), (7, 3, 1, 5)])
_uv = me_in_house1_pillar.uv_layers.new(name='UVMap')
_uv.uv.foreach_set('vector', [0.4333, 0.0, 0.4333, 1.0, 0.5667, 1.0, 0.5667, 0.0, 0.4333, 0.0, 0.4333, 1.0, 0.5667, 1.0, 0.5667, 0.0, 0.5667, 0.0, 0.5667, 1.0, 0.4333, 1.0, 0.4333, 0.0, 0.5667, 0.0, 0.5667, 1.0, 0.4333, 1.0, 0.4333, 0.0, 0.4333, 0.5667, 0.5667, 0.5667, 0.5667, 0.4333, 0.4333, 0.4333, 0.5667, 0.5667, 0.4333, 0.5667, 0.4333, 0.4333, 0.5667, 0.4333])
me_in_house1_pillar.materials.append(mat_wood_02)
me_in_house1_pillar.update()
me_in_house1_stairsthin = bpy.data.meshes.new('in_house1_stairsthin')
me_in_house1_stairsthin.from_pydata([(-0.35, -0.5, 0.05), (-0.5, -0.5, 0.1), (-0.4, -0.5, 0.2), (-0.3, -0.5, 0.2), (-0.3, -0.5, 0.3), (-0.2, -0.5, 0.3), (-0.2, -0.5, 0.4), (-0.1, -0.5, 0.4), (-0.1, -0.5, 0.5), (-0.4, 0.5, 0.2), (-0.51, -0.5052, 0.0925), (-0.51, 0.5052, 0.0925), (-0.5, -0.5052, 0.08), (-0.5, -0.5052, 0.105), (-0.5, 0.5052, 0.08), (-0.5, 0.5052, 0.105), (-0.49, 0.5052, 0.105), (-0.49, 0.5052, 0.08), (-0.49, -0.5052, 0.08), (-0.49, -0.5052, 0.105), (-0.41, -0.5052, 0.1925), (-0.41, 0.5052, 0.1925), (-0.4, -0.5052, 0.18), (-0.4, -0.5052, 0.205), (-0.4, 0.5052, 0.18), (-0.4, 0.5052, 0.205), (-0.39, 0.5052, 0.205), (-0.39, 0.5052, 0.18), (-0.39, -0.5052, 0.18), (-0.39, -0.5052, 0.205), (-0.31, -0.5052, 0.2925), (-0.31, 0.5052, 0.2925), (-0.3, -0.5052, 0.28), (-0.3, -0.5052, 0.305), (-0.3, 0.5052, 0.28), (-0.3, 0.5052, 0.305), (-0.29, 0.5052, 0.305), (-0.29, 0.5052, 0.28), (-0.29, -0.5052, 0.28), (-0.29, -0.5052, 0.305), (-0.21, -0.5052, 0.3925), (-0.21, 0.5052, 0.3925), (-0.2, -0.5052, 0.38), (-0.2, -0.5052, 0.405), (-0.2, 0.5052, 0.38), (-0.2, 0.5052, 0.405), (-0.19, 0.5052, 0.405), (-0.19, 0.5052, 0.38), (-0.19, -0.5052, 0.38), (-0.19, -0.5052, 0.405), (-0.11, -0.5052, 0.4925), (-0.11, 0.5052, 0.4925), (-0.1, -0.5052, 0.48), (-0.1, -0.5052, 0.505), (-0.1, 0.5052, 0.48), (-0.1, 0.5052, 0.505), (-0.09, 0.5052, 0.505), (-0.09, 0.5052, 0.48), (-0.09, -0.5052, 0.48), (-0.09, -0.5052, 0.505), (0.05, -0.5, 0.45), (-0.5, -0.5, -7.451e-09), (-0.15, -0.5, 0.25), (0.0, -0.5, 0.5), (-0.05, -0.5, 0.35), (-0.25, -0.5, 0.15), (-0.35, 0.5, 0.05), (-0.5, 0.5, 0.1), (-0.3, 0.5, 0.2), (-0.3, 0.5, 0.3), (-0.2, 0.5, 0.3), (-0.2, 0.5, 0.4), (-0.1, 0.5, 0.4), (-0.1, 0.5, 0.5), (0.05, 0.5, 0.45), (-0.45, -0.5, -0.05), (-0.15, 0.5, 0.25), (-0.05, 0.5, 0.35), (-0.25, 0.5, 0.15), (0.15, -0.5, 0.55), (0.0, -0.5, 0.6), (0.1, -0.5, 0.6), (0.1, -0.5, 0.7), (0.2, -0.5, 0.7), (0.2, -0.5, 0.8), (0.3, -0.5, 0.8), (0.3, -0.5, 0.9), (0.4, -0.5, 0.9), (0.4, -0.5, 1.0), (0.1, 0.5, 0.7), (-0.01, -0.5052, 0.5925), (-0.01, 0.5052, 0.5925), (0.0, -0.5052, 0.58), (0.0, -0.5052, 0.605), (0.0, 0.5052, 0.58), (0.0, 0.5052, 0.605), (0.01, 0.5052, 0.605), (0.01, 0.5052, 0.58), (0.01, -0.5052, 0.58), (0.01, -0.5052, 0.605), (0.09, -0.5052, 0.6925), (0.09, 0.5052, 0.6925), (0.1, -0.5052, 0.68), (0.1, -0.5052, 0.705), (0.1, 0.5052, 0.68), (0.1, 0.5052, 0.705), (0.11, 0.5052, 0.705), (0.11, 0.5052, 0.68), (0.11, -0.5052, 0.68), (0.11, -0.5052, 0.705), (0.19, -0.5052, 0.7925), (0.19, 0.5052, 0.7925), (0.2, -0.5052, 0.78), (0.2, -0.5052, 0.805), (0.2, 0.5052, 0.78), (0.2, 0.5052, 0.805), (0.21, 0.5052, 0.805), (0.21, 0.5052, 0.78), (0.21, -0.5052, 0.78), (0.21, -0.5052, 0.805), (0.29, -0.5052, 0.8925), (0.29, 0.5052, 0.8925), (0.3, -0.5052, 0.88), (0.3, -0.5052, 0.905), (0.3, 0.5052, 0.88), (0.3, 0.5052, 0.905), (0.31, 0.5052, 0.905), (0.31, 0.5052, 0.88), (0.31, -0.5052, 0.88), (0.31, -0.5052, 0.905), (0.39, -0.5052, 0.9925), (0.39, 0.5052, 0.9925), (0.4, -0.5052, 0.98), (0.4, -0.5052, 1.005), (0.4, 0.5052, 0.98), (0.4, 0.5052, 1.005), (0.41, 0.5052, 1.005), (0.41, 0.5052, 0.98), (0.41, -0.5052, 0.98), (0.41, -0.5052, 1.005), (0.35, -0.5, 0.75), (0.25, -0.5, 0.65), (0.0, 0.5, 0.5), (0.15, 0.5, 0.55), (0.0, 0.5, 0.6), (0.1, 0.5, 0.6), (0.2, 0.5, 0.7), (0.2, 0.5, 0.8), (0.3, 0.5, 0.8), (0.3, 0.5, 0.9), (0.4, 0.5, 1.0), (0.35, 0.5, 0.75), (0.5, 0.5, 1.0), (0.45, 0.5, 0.85), (0.25, 0.5, 0.65), (-0.4, -0.5, 0.1), (-0.45, 0.5, -0.05), (-0.5, 0.5, -7.451e-09), (-0.4, 0.5, 0.1), (0.5, -0.5, 1.0), (0.45, -0.5, 0.85), (0.55, -0.5, 0.95), (0.4, 0.5, 0.9), (0.55, 0.5, 0.95)], [], [(1, 67, 157, 61), (155, 158, 67, 1), (2, 9, 158, 155), (3, 68, 9, 2), (4, 69, 68, 3), (5, 70, 69, 4), (6, 71, 70, 5), (7, 72, 71, 6), (8, 73, 72, 7), (54, 52, 50, 51), (51, 50, 53, 55), (59, 58, 57, 56), (54, 57, 58, 52), (41, 40, 43, 45), (46, 49, 48, 47), (42, 44, 47, 48), (45, 43, 49, 46), (53, 59, 56, 55), (63, 142, 73, 8), (11, 15, 14), (12, 13, 10), (11, 14, 12, 10), (15, 11, 10, 13), (14, 15, 16, 17), (17, 16, 19, 18), (13, 12, 18, 19), (12, 14, 17, 18), (15, 13, 19, 16), (21, 25, 24), (22, 23, 20), (21, 24, 22, 20), (25, 21, 20, 23), (24, 25, 26, 27), (27, 26, 29, 28), (23, 22, 28, 29), (22, 24, 27, 28), (25, 23, 29, 26), (31, 35, 34), (32, 33, 30), (31, 34, 32, 30), (35, 31, 30, 33), (34, 35, 36, 37), (37, 36, 39, 38), (33, 32, 38, 39), (32, 34, 37, 38), (35, 33, 39, 36), (41, 45, 44), (42, 43, 40), (44, 45, 46, 47), (43, 42, 48, 49), (51, 55, 54), (52, 53, 50), (54, 55, 56, 57), (53, 52, 58, 59), (42, 40, 41, 44), (6, 5, 7), (8, 7, 63), (4, 3, 5), (2, 155, 3), (1, 61, 155), (60, 63, 7, 64), (62, 64, 7, 5), (62, 5, 3, 65), (0, 65, 3, 155), (75, 156, 66, 0), (71, 70, 72), (73, 72, 142), (69, 68, 70), (9, 158, 68), (67, 157, 158), (74, 142, 72, 77), (76, 77, 72, 70), (76, 70, 68, 78), (66, 78, 68, 158), (75, 0, 155, 61), (62, 76, 77, 64), (65, 78, 76, 62), (0, 66, 78, 65), (156, 66, 158, 157), (80, 144, 142, 63), (81, 145, 144, 80), (82, 89, 145, 81), (83, 146, 89, 82), (84, 147, 146, 83), (85, 148, 147, 84), (86, 149, 148, 85), (87, 162, 149, 86), (88, 150, 162, 87), (134, 132, 130, 131), (131, 130, 133, 135), (139, 138, 137, 136), (134, 137, 138, 132), (121, 120, 123, 125), (126, 129, 128, 127), (122, 124, 127, 128), (125, 123, 129, 126), (133, 139, 136, 135), (159, 152, 150, 88), (91, 95, 94), (92, 93, 90), (91, 94, 92, 90), (95, 91, 90, 93), (94, 95, 96, 97), (97, 96, 99, 98), (93, 92, 98, 99), (92, 94, 97, 98), (95, 93, 99, 96), (101, 105, 104), (102, 103, 100), (101, 104, 102, 100), (105, 101, 100, 103), (104, 105, 106, 107), (107, 106, 109, 108), (103, 102, 108, 109), (102, 104, 107, 108), (105, 103, 109, 106), (111, 115, 114), (112, 113, 110), (111, 114, 112, 110), (115, 111, 110, 113), (114, 115, 116, 117), (117, 116, 119, 118), (113, 112, 118, 119), (112, 114, 117, 118), (115, 113, 119, 116), (121, 125, 124), (122, 123, 120), (124, 125, 126, 127), (123, 122, 128, 129), (131, 135, 134), (132, 133, 130), (134, 135, 136, 137), (133, 132, 138, 139), (122, 120, 121, 124), (86, 85, 87), (88, 87, 159), (84, 83, 85), (82, 81, 83), (80, 63, 81), (140, 160, 87, 85), (140, 85, 83, 141), (79, 141, 83, 81), (79, 81, 63, 60), (149, 148, 162), (150, 162, 152), (147, 146, 148), (89, 145, 146), (144, 142, 145), (151, 153, 162, 148), (151, 148, 146, 154), (143, 154, 146, 145), (143, 145, 142, 74), (140, 151, 153, 160), (141, 154, 151, 140), (79, 143, 154, 141), (143, 79, 60, 74), (64, 77, 74, 60), (160, 161, 159, 87), (153, 163, 152, 162), (160, 153, 163, 161)])
me_in_house1_stairsthin.polygons.foreach_set('material_index', [0, 1, 0, 1, 0, 1, 0, 1, 0, 0, 0, 0, 0, 0, 0, 0, 0, 0, 1, 0, 0, 0, 0, 0, 0, 0, 0, 0, 0, 0, 0, 0, 0, 0, 0, 0, 0, 0, 0, 0, 0, 0, 0, 0, 0, 0, 0, 0, 0, 0, 0, 0, 0, 0, 0, 0, 0, 0, 0, 0, 0, 0, 0, 0, 0, 0, 0, 0, 0, 0, 0, 0, 0, 0, 0, 0, 0, 0, 0, 0, 1, 0, 1, 0, 1, 0, 1, 0, 0, 0, 0, 0, 0, 0, 0, 0, 0, 1, 0, 0, 0, 0, 0, 0, 0, 0, 0, 0, 0, 0, 0, 0, 0, 0, 0, 0, 0, 0, 0, 0, 0, 0, 0, 0, 0, 0, 0, 0, 0, 0, 0, 0, 0, 0, 0, 0, 0, 0, 0, 0, 0, 0, 0, 0, 0, 0, 0, 0, 0, 0, 0, 0, 0, 0, 0, 0, 0, 0, 0, 0])
_uv = me_in_house1_stairsthin.uv_layers.new(name='UVMap')
_uv.uv.foreach_set('vector', [1.0, 0.8, 0.0, 0.8, 5.96e-08, 1.0, 1.0, 1.0, 0.2, 0.0, 0.2, 1.0, 0.0, 1.0, 0.0, 0.0, 1.0, 0.6, 0.0, 0.6, 0.0, 0.8, 1.0, 0.8, 0.4, 0.0, 0.4, 1.0, 0.2, 1.0, 0.2, 0.0, 1.0, 0.4, 0.0, 0.4, 0.0, 0.6, 1.0, 0.6, 0.6, 0.0, 0.6, 1.0, 0.4, 1.0, 0.4, 0.0, 1.0, 0.2, 0.0, 0.2, 0.0, 0.4, 1.0, 0.4, 0.8, 0.0, 0.8, 1.0, 0.6, 1.0, 0.6, 0.0, 1.0, 0.0, 0.0, 2.98e-08, 0.0, 0.2, 1.0, 0.2, 0.525, 1.0, 0.525, 0.0, 0.475, 0.0, 0.475, 1.0, 0.475, 1.0, 0.475, 0.0, 0.525, 0.0, 0.525, 1.0, 0.525, 0.525, 0.525, 0.0, 0.525, 1.0, 0.525, 1.0, 0.525, 1.0, 0.525, 1.0, 0.525, 0.0, 0.525, 0.0, 0.475, 1.0, 0.475, 0.0, 0.525, 0.0, 0.525, 1.0, 0.525, 1.0, 0.525, 0.525, 0.525, 0.0, 0.525, 1.0, 0.525, 0.0, 0.525, 1.0, 0.525, 1.0, 0.525, 0.0, 0.525, 1.0, 0.525, 0.0, 0.525, 0.0, 0.525, 1.0, 0.525, 0.0, 0.525, 0.0, 0.525, 1.0, 0.525, 1.0, 1.0, 0.0, 1.0, 1.0, 0.8, 1.0, 0.8, 0.0, 0.475, 0.5, 0.525, 0.525, 0.525, 0.475, 0.009901, 0.08168, 0.009901, 0.1064, 0.0, 0.09406, 0.475, 1.0, 0.525, 1.0, 0.525, 0.0, 0.475, 0.0, 0.525, 1.0, 0.475, 1.0, 0.475, 0.0, 0.525, 0.0, 0.525, 0.475, 0.525, 0.525, 0.525, 0.525, 0.525, 0.475, 0.525, 1.0, 0.525, 1.0, 0.525, 0.525, 0.525, 0.0, 0.009901, 0.1064, 0.009901, 0.08168, 0.0198, 0.08168, 0.0198, 0.1064, 0.525, 0.0, 0.525, 1.0, 0.525, 1.0, 0.525, 0.0, 0.525, 1.0, 0.525, 0.0, 0.525, 0.0, 0.525, 1.0, 0.475, 0.5, 0.525, 0.525, 0.525, 0.475, 0.1089, 0.1807, 0.1089, 0.2054, 0.09901, 0.1931, 0.475, 1.0, 0.525, 1.0, 0.525, 0.0, 0.475, 0.0, 0.525, 1.0, 0.475, 1.0, 0.475, 0.0, 0.525, 0.0, 0.525, 0.475, 0.525, 0.525, 0.525, 0.525, 0.525, 0.475, 0.525, 1.0, 0.525, 1.0, 0.525, 0.525, 0.525, 0.0, 0.1089, 0.2054, 0.1089, 0.1807, 0.1188, 0.1807, 0.1188, 0.2054, 0.525, 0.0, 0.525, 1.0, 0.525, 1.0, 0.525, 0.0, 0.525, 1.0, 0.525, 0.0, 0.525, 0.0, 0.525, 1.0, 0.475, 0.5, 0.525, 0.525, 0.525, 0.475, 0.2079, 0.2797, 0.2079, 0.3045, 0.198, 0.2921, 0.475, 1.0, 0.525, 1.0, 0.525, 0.0, 0.475, 0.0, 0.525, 1.0, 0.475, 1.0, 0.475, 0.0, 0.525, 0.0, 0.525, 0.475, 0.525, 0.525, 0.525, 0.525, 0.525, 0.475, 0.525, 1.0, 0.525, 1.0, 0.525, 0.525, 0.525, 0.0, 0.2079, 0.3045, 0.2079, 0.2797, 0.2178, 0.2797, 0.2178, 0.3045, 0.525, 0.0, 0.525, 1.0, 0.525, 1.0, 0.525, 0.0, 0.525, 1.0, 0.525, 0.0, 0.525, 0.0, 0.525, 1.0, 0.475, 0.5, 0.525, 0.525, 0.525, 0.475, 0.3069, 0.3787, 0.3069, 0.4035, 0.297, 0.3911, 0.525, 0.475, 0.525, 0.525, 0.525, 0.525, 0.525, 0.475, 0.3069, 0.4035, 0.3069, 0.3787, 0.3168, 0.3787, 0.3168, 0.4035, 0.475, 0.5, 0.525, 0.525, 0.525, 0.475, 0.4059, 0.4777, 0.4059, 0.5025, 0.396, 0.4901, 0.525, 0.475, 0.525, 0.525, 0.525, 0.525, 0.525, 0.475, 0.4059, 0.5025, 0.4059, 0.4777, 0.4158, 0.4777, 0.4158, 0.5025, 0.525, 0.0, 0.475, 0.0, 0.475, 1.0, 0.525, 1.0, 0.3069, 0.3985, 0.3069, 0.2995, 0.4059, 0.3985, 0.4059, 0.4975, 0.4059, 0.3985, 0.505, 0.4975, 0.2079, 0.2995, 0.2079, 0.2005, 0.3069, 0.2995, 0.1089, 0.2005, 0.1089, 0.1015, 0.2079, 0.2005, 0.009901, 0.1015, 0.009901, 0.002475, 0.1089, 0.1015, 0.5545, 0.448, 0.505, 0.4975, 0.4059, 0.3985, 0.4554, 0.349, 0.3564, 0.25, 0.4554, 0.349, 0.4059, 0.3985, 0.3069, 0.2995, 0.3564, 0.25, 0.3069, 0.2995, 0.2079, 0.2005, 0.2574, 0.151, 0.1584, 0.05198, 0.2574, 0.151, 0.2079, 0.2005, 0.1089, 0.1015, 0.9444, 0.1786, 0.9444, 0.5714, 0.8333, 0.5714, 0.8333, 0.1786, 0.3, 0.4, 0.3, 0.3, 0.4, 0.4, 0.4, 0.5, 0.4, 0.4, 0.5, 0.5, 0.2, 0.3, 0.2, 0.2, 0.3, 0.3, 0.1, 0.2, 0.1, 0.1, 0.2, 0.2, 0.0, 0.1, 0.0, 0.0, 0.1, 0.1, 0.55, 0.45, 0.5, 0.5, 0.4, 0.4, 0.45, 0.35, 0.35, 0.25, 0.45, 0.35, 0.4, 0.4, 0.3, 0.3, 0.35, 0.25, 0.3, 0.3, 0.2, 0.2, 0.25, 0.15, 0.15, 0.05, 0.25, 0.15, 0.2, 0.2, 0.1, 0.1, 0.1584, 0.05198, 0.2574, 0.151, 0.2079, 0.2005, 0.1089, 0.1015, 0.7222, 0.1786, 0.7222, 0.5714, 0.6111, 0.5714, 0.6111, 0.1786, 0.8333, 0.1786, 0.8333, 0.5714, 0.7222, 0.5714, 0.7222, 0.1786, 0.9444, 0.1786, 0.9444, 0.5714, 0.8333, 0.5714, 0.8333, 0.1786, 0.15, 0.05, 0.25, 0.15, 0.2, 0.2, 0.1, 0.1, 1.0, 0.8, 0.0, 0.8, 5.96e-08, 1.0, 1.0, 1.0, 0.2, 0.0, 0.2, 1.0, 0.0, 1.0, 0.0, 0.0, 1.0, 0.6, 0.0, 0.6, 0.0, 0.8, 1.0, 0.8, 0.4, 0.0, 0.4, 1.0, 0.2, 1.0, 0.2, 0.0, 1.0, 0.4, 0.0, 0.4, 0.0, 0.6, 1.0, 0.6, 0.6, 0.0, 0.6, 1.0, 0.4, 1.0, 0.4, 0.0, 1.0, 0.2, 0.0, 0.2, 0.0, 0.4, 1.0, 0.4, 0.8, 0.0, 0.8, 1.0, 0.6, 1.0, 0.6, 0.0, 1.0, 0.0, 0.0, 2.98e-08, 0.0, 0.2, 1.0, 0.2, 0.525, 1.0, 0.525, 0.0, 0.475, 0.0, 0.475, 1.0, 0.475, 1.0, 0.475, 0.0, 0.525, 0.0, 0.525, 1.0, 0.525, 0.525, 0.525, 0.0, 0.525, 1.0, 0.525, 1.0, 0.525, 1.0, 0.525, 1.0, 0.525, 0.0, 0.525, 0.0, 0.475, 1.0, 0.475, 0.0, 0.525, 0.0, 0.525, 1.0, 0.525, 1.0, 0.525, 0.525, 0.525, 0.0, 0.525, 1.0, 0.525, 0.0, 0.525, 1.0, 0.525, 1.0, 0.525, 0.0, 0.525, 1.0, 0.525, 0.0, 0.525, 0.0, 0.525, 1.0, 0.525, 0.0, 0.525, 0.0, 0.525, 1.0, 0.525, 1.0, 1.0, 0.0, 1.0, 1.0, 0.8, 1.0, 0.8, 0.0, 0.475, 0.5, 0.525, 0.525, 0.525, 0.475, 0.505, 0.5767, 0.505, 0.6015, 0.495, 0.5891, 0.475, 1.0, 0.525, 1.0, 0.525, 0.0, 0.475, 0.0, 0.525, 1.0, 0.475, 1.0, 0.475, 0.0, 0.525, 0.0, 0.525, 0.475, 0.525, 0.525, 0.525, 0.525, 0.525, 0.475, 0.525, 1.0, 0.525, 1.0, 0.525, 0.525, 0.525, 0.0, 0.505, 0.6015, 0.505, 0.5767, 0.5149, 0.5767, 0.5149, 0.6015, 0.525, 0.0, 0.525, 1.0, 0.525, 1.0, 0.525, 0.0, 0.525, 1.0, 0.525, 0.0, 0.525, 0.0, 0.525, 1.0, 0.475, 0.5, 0.525, 0.525, 0.525, 0.475, 0.604, 0.6757, 0.604, 0.7005, 0.5941, 0.6881, 0.475, 1.0, 0.525, 1.0, 0.525, 0.0, 0.475, 0.0, 0.525, 1.0, 0.475, 1.0, 0.475, 0.0, 0.525, 0.0, 0.525, 0.475, 0.525, 0.525, 0.525, 0.525, 0.525, 0.475, 0.525, 1.0, 0.525, 1.0, 0.525, 0.525, 0.525, 0.0, 0.604, 0.7005, 0.604, 0.6757, 0.6139, 0.6757, 0.6139, 0.7005, 0.525, 0.0, 0.525, 1.0, 0.525, 1.0, 0.525, 0.0, 0.525, 1.0, 0.525, 0.0, 0.525, 0.0, 0.525, 1.0, 0.475, 0.5, 0.525, 0.525, 0.525, 0.475, 0.703, 0.7748, 0.703, 0.7995, 0.6931, 0.7871, 0.475, 1.0, 0.525, 1.0, 0.525, 0.0, 0.475, 0.0, 0.525, 1.0, 0.475, 1.0, 0.475, 0.0, 0.525, 0.0, 0.525, 0.475, 0.525, 0.525, 0.525, 0.525, 0.525, 0.475, 0.525, 1.0, 0.525, 1.0, 0.525, 0.525, 0.525, 0.0, 0.703, 0.7995, 0.703, 0.7748, 0.7129, 0.7748, 0.7129, 0.7995, 0.525, 0.0, 0.525, 1.0, 0.525, 1.0, 0.525, 0.0, 0.525, 1.0, 0.525, 0.0, 0.525, 0.0, 0.525, 1.0, 0.475, 0.5, 0.525, 0.525, 0.525, 0.475, 0.802, 0.8738, 0.802, 0.8985, 0.7921, 0.8861, 0.525, 0.475, 0.525, 0.525, 0.525, 0.525, 0.525, 0.475, 0.802, 0.8985, 0.802, 0.8738, 0.8119, 0.8738, 0.8119, 0.8985, 0.475, 0.5, 0.525, 0.525, 0.525, 0.475, 0.901, 0.9728, 0.901, 0.9975, 0.8911, 0.9851, 0.525, 0.475, 0.525, 0.525, 0.525, 0.525, 0.525, 0.475, 0.901, 0.9975, 0.901, 0.9728, 0.9109, 0.9728, 0.9109, 0.9975, 0.525, 0.0, 0.475, 0.0, 0.475, 1.0, 0.525, 1.0, 0.802, 0.8936, 0.802, 0.7946, 0.901, 0.8936, 0.901, 0.9926, 0.901, 0.8936, 1.0, 0.9926, 0.703, 0.7946, 0.703, 0.6955, 0.802, 0.7946, 0.604, 0.6955, 0.604, 0.5965, 0.703, 0.6955, 0.505, 0.5965, 0.505, 0.4975, 0.604, 0.5965, 0.8515, 0.745, 0.9505, 0.8441, 0.901, 0.8936, 0.802, 0.7946, 0.8515, 0.745, 0.802, 0.7946, 0.703, 0.6955, 0.7525, 0.646, 0.6535, 0.547, 0.7525, 0.646, 0.703, 0.6955, 0.604, 0.5965, 0.6535, 0.547, 0.604, 0.5965, 0.505, 0.4975, 0.5545, 0.448, 0.8, 0.9, 0.8, 0.8, 0.9, 0.9, 0.9, 1.0, 0.9, 0.9, 1.0, 1.0, 0.7, 0.8, 0.7, 0.7, 0.8, 0.8, 0.6, 0.7, 0.6, 0.6, 0.7, 0.7, 0.5, 0.6, 0.5, 0.5, 0.6, 0.6, 0.85, 0.75, 0.95, 0.85, 0.9, 0.9, 0.8, 0.8, 0.85, 0.75, 0.8, 0.8, 0.7, 0.7, 0.75, 0.65, 0.65, 0.55, 0.75, 0.65, 0.7, 0.7, 0.6, 0.6, 0.65, 0.55, 0.6, 0.6, 0.5, 0.5, 0.55, 0.45, 0.1667, 0.1786, 0.1667, 0.5714, 0.05561, 0.5714, 0.05561, 0.1786, 0.2778, 0.1786, 0.2778, 0.5714, 0.1667, 0.5714, 0.1667, 0.1786, 0.3889, 0.1786, 0.3889, 0.5714, 0.2778, 0.5714, 0.2778, 0.1786, 0.3889, 0.5714, 0.3889, 0.1786, 0.5, 0.1786, 0.5, 0.5714, 0.6111, 0.1786, 0.6111, 0.5714, 0.5, 0.5714, 0.5, 0.1786, 0.8515, 0.745, 0.9505, 0.8441, 0.901, 0.8936, 0.802, 0.7946, 0.85, 0.75, 0.95, 0.85, 0.9, 0.9, 0.8, 0.8, 0.1667, 0.1786, 0.1667, 0.5714, 0.05561, 0.5714, 0.05561, 0.1786])
me_in_house1_stairsthin.materials.append(mat_wood_02)
me_in_house1_stairsthin.materials.append(mat_wood_01_2)
me_in_house1_stairsthin.update()
me_in_house1_wall_dark = bpy.data.meshes.new('in_house1_wall_dark')
me_in_house1_wall_dark.from_pydata([(-0.5, 0.03, 0.0), (-0.5, 0.03, 1.0), (0.5, 0.03, 0.0), (0.5, 0.03, 1.0), (-0.5, -0.03, 0.0), (-0.5, -0.03, 1.0), (0.5, -0.03, 0.0), (0.5, -0.03, 1.0)], [], [(0, 4, 5, 1), (0, 1, 3, 2), (6, 7, 5, 4), (6, 4, 0, 2), (6, 2, 3, 7), (5, 7, 3, 1)])
_uv = me_in_house1_wall_dark.uv_layers.new(name='UVMap')
_uv.uv.foreach_set('vector', [0.52, 0.0, 0.48, 0.0, 0.48, 1.0, 0.52, 1.0, 0.1667, 0.0, 0.1667, 1.0, 0.8333, 1.0, 0.8333, 0.0, 0.8333, 0.0, 0.8333, 1.0, 0.1667, 1.0, 0.1667, 0.0, 0.8333, 0.48, 0.1667, 0.48, 0.1667, 0.52, 0.8333, 0.52, 0.48, 0.0, 0.52, 0.0, 0.52, 1.0, 0.48, 1.0, 0.1667, 0.48, 0.8333, 0.48, 0.8333, 0.52, 0.1667, 0.52])
me_in_house1_wall_dark.materials.append(mat_wood_02)
me_in_house1_wall_dark.update()
me_in_house1_wall_simple = bpy.data.meshes.new('in_house1_wall_simple')
me_in_house1_wall_simple.from_pydata([(-0.5, 0.03, 0.0), (-0.5, 0.03, 1.0), (0.5, 0.03, 0.0), (0.5, 0.03, 1.0), (-0.5, -0.03, 0.0), (-0.5, -0.03, 1.0), (0.5, -0.03, 0.0), (0.5, -0.03, 1.0)], [], [(0, 4, 5, 1), (0, 1, 3, 2), (6, 7, 5, 4), (6, 4, 0, 2), (6, 2, 3, 7), (5, 7, 3, 1)])
_uv = me_in_house1_wall_simple.uv_layers.new(name='UVMap')
_uv.uv.foreach_set('vector', [0.53, 0.03906, 0.47, 0.03906, 0.47, 1.0, 0.53, 1.0, 0.0, 0.03906, 0.0, 1.0, 1.0, 1.0, 1.0, 0.03906, 1.0, 0.03906, 1.0, 1.0, 0.0, 1.0, 0.0, 0.03906, 1.0, 0.47, 0.0, 0.47, 0.0, 0.53, 1.0, 0.53, 0.47, 0.03906, 0.53, 0.03906, 0.53, 1.0, 0.47, 1.0, 0.0, 0.47, 1.0, 0.47, 1.0, 0.53, 0.0, 0.53])
me_in_house1_wall_simple.materials.append(mat_wall_skirting_board)
me_in_house1_wall_simple.update()
me_in_house1_stairs = bpy.data.meshes.new('in_house1_stairs')
me_in_house1_stairs.from_pydata([(0.5, -0.5, 1.0), (0.3, -0.5, 0.8), (0.3, -0.5, 0.9), (0.4, -0.5, 0.9), (0.4, -0.5, 1.0), (0.5, 0.5, 1.0), (0.0, 0.5, 0.6), (0.1, 0.5, 0.6), (0.1, 0.5, 0.7), (0.2, 0.5, 0.7), (0.2, 0.5, 0.8), (0.3, 0.5, 0.8), (0.3, 0.5, 0.9), (0.4, 0.5, 0.9), (0.4, 0.5, 1.0), (-0.01, -0.5052, 0.5925), (-0.01, 0.5052, 0.5925), (0.0, -0.5052, 0.58), (0.0, -0.5052, 0.605), (0.0, 0.5052, 0.58), (0.0, 0.5052, 0.605), (0.01, 0.5052, 0.605), (0.01, 0.5052, 0.58), (0.01, -0.5052, 0.58), (0.01, -0.5052, 0.605), (0.09, -0.5052, 0.6925), (0.09, 0.5052, 0.6925), (0.1, -0.5052, 0.68), (0.1, -0.5052, 0.705), (0.1, 0.5052, 0.68), (0.1, 0.5052, 0.705), (0.11, 0.5052, 0.705), (0.11, 0.5052, 0.68), (0.11, -0.5052, 0.68), (0.11, -0.5052, 0.705), (0.19, -0.5052, 0.7925), (0.19, 0.5052, 0.7925), (0.2, -0.5052, 0.78), (0.2, -0.5052, 0.805), (0.2, 0.5052, 0.78), (0.2, 0.5052, 0.805), (0.21, 0.5052, 0.805), (0.21, 0.5052, 0.78), (0.21, -0.5052, 0.78), (0.21, -0.5052, 0.805), (0.29, -0.5052, 0.8925), (0.29, 0.5052, 0.8925), (0.3, -0.5052, 0.88), (0.3, -0.5052, 0.905), (0.3, 0.5052, 0.88), (0.3, 0.5052, 0.905), (0.31, 0.5052, 0.905), (0.31, 0.5052, 0.88), (0.31, -0.5052, 0.88), (0.31, -0.5052, 0.905), (0.39, -0.5052, 0.9925), (0.39, 0.5052, 0.9925), (0.4, -0.5052, 0.98), (0.4, -0.5052, 1.005), (0.4, 0.5052, 0.98), (0.4, 0.5052, 1.005), (0.41, 0.5052, 1.005), (0.41, 0.5052, 0.98), (0.41, -0.5052, 0.98), (0.41, -0.5052, 1.005), (0.5, -0.5, 0.0), (-0.5, -0.5, 0.1), (-0.2, -0.5, 0.3), (-0.1, -0.5, 0.5), (-0.5, 0.5, 0.0), (0.5, 0.5, 0.0), (-0.5, 0.5, 0.1), (-0.4, 0.5, 0.1), (-0.4, 0.5, 0.2), (-0.3, 0.5, 0.2), (-0.3, 0.5, 0.3), (-0.2, 0.5, 0.3), (-0.2, 0.5, 0.4), (-0.1, 0.5, 0.4), (-0.1, 0.5, 0.5), (0.0, 0.5, 0.5), (-0.51, -0.5052, 0.0925), (-0.51, 0.5052, 0.0925), (-0.5, -0.5052, 0.08), (-0.5, -0.5052, 0.105), (-0.5, 0.5052, 0.08), (-0.5, 0.5052, 0.105), (-0.49, 0.5052, 0.105), (-0.49, 0.5052, 0.08), (-0.49, -0.5052, 0.08), (-0.49, -0.5052, 0.105), (-0.41, -0.5052, 0.1925), (-0.41, 0.5052, 0.1925), (-0.4, -0.5052, 0.18), (-0.4, -0.5052, 0.205), (-0.4, 0.5052, 0.18), (-0.4, 0.5052, 0.205), (-0.39, 0.5052, 0.205), (-0.39, 0.5052, 0.18), (-0.39, -0.5052, 0.18), (-0.39, -0.5052, 0.205), (-0.31, -0.5052, 0.2925), (-0.31, 0.5052, 0.2925), (-0.3, -0.5052, 0.28), (-0.3, -0.5052, 0.305), (-0.3, 0.5052, 0.28), (-0.3, 0.5052, 0.305), (-0.29, 0.5052, 0.305), (-0.29, 0.5052, 0.28), (-0.29, -0.5052, 0.28), (-0.29, -0.5052, 0.305), (-0.21, -0.5052, 0.3925), (-0.21, 0.5052, 0.3925), (-0.2, -0.5052, 0.38), (-0.2, -0.5052, 0.405), (-0.2, 0.5052, 0.38), (-0.2, 0.5052, 0.405), (-0.19, 0.5052, 0.405), (-0.19, 0.5052, 0.38), (-0.19, -0.5052, 0.38), (-0.19, -0.5052, 0.405), (-0.11, -0.5052, 0.4925), (-0.11, 0.5052, 0.4925), (-0.1, -0.5052, 0.48), (-0.1, -0.5052, 0.505), (-0.1, 0.5052, 0.48), (-0.1, 0.5052, 0.505), (-0.09, 0.5052, 0.505), (-0.09, 0.5052, 0.48), (-0.09, -0.5052, 0.48), (-0.09, -0.5052, 0.505), (0.0, -0.5, 0.6), (0.1, -0.5, 0.6), (0.1, -0.5, 0.7), (0.2, -0.5, 0.7), (0.2, -0.5, 0.8), (-0.5, -0.5, 0.0), (-0.4, -0.5, 0.1), (-0.4, -0.5, 0.2), (-0.3, -0.5, 0.2), (-0.3, -0.5, 0.3), (-0.2, -0.5, 0.4), (-0.1, -0.5, 0.4), (0.0, -0.5, 0.5)], [], [(131, 6, 80, 143), (132, 7, 6, 131), (133, 8, 7, 132), (134, 9, 8, 133), (135, 10, 9, 134), (1, 11, 10, 135), (2, 12, 11, 1), (3, 13, 12, 2), (4, 14, 13, 3), (0, 5, 14, 4), (16, 20, 19), (17, 18, 15), (16, 19, 17, 15), (20, 16, 15, 18), (19, 20, 21, 22), (22, 21, 24, 23), (18, 17, 23, 24), (17, 19, 22, 23), (20, 18, 24, 21), (26, 30, 29), (27, 28, 25), (26, 29, 27, 25), (30, 26, 25, 28), (29, 30, 31, 32), (32, 31, 34, 33), (28, 27, 33, 34), (27, 29, 32, 33), (30, 28, 34, 31), (36, 40, 39), (37, 38, 35), (36, 39, 37, 35), (40, 36, 35, 38), (39, 40, 41, 42), (42, 41, 44, 43), (38, 37, 43, 44), (37, 39, 42, 43), (40, 38, 44, 41), (46, 50, 49), (47, 48, 45), (46, 49, 47, 45), (50, 46, 45, 48), (49, 50, 51, 52), (52, 51, 54, 53), (48, 47, 53, 54), (47, 49, 52, 53), (50, 48, 54, 51), (56, 60, 59), (57, 58, 55), (56, 59, 57, 55), (60, 56, 55, 58), (59, 60, 61, 62), (62, 61, 64, 63), (58, 57, 63, 64), (57, 59, 62, 63), (60, 58, 64, 61), (66, 71, 69, 136), (137, 72, 71, 66), (138, 73, 72, 137), (139, 74, 73, 138), (140, 75, 74, 139), (67, 76, 75, 140), (141, 77, 76, 67), (142, 78, 77, 141), (68, 79, 78, 142), (143, 80, 79, 68), (82, 86, 85), (83, 84, 81), (82, 85, 83, 81), (86, 82, 81, 84), (85, 86, 87, 88), (88, 87, 90, 89), (84, 83, 89, 90), (83, 85, 88, 89), (86, 84, 90, 87), (92, 96, 95), (93, 94, 91), (92, 95, 93, 91), (96, 92, 91, 94), (95, 96, 97, 98), (98, 97, 100, 99), (94, 93, 99, 100), (93, 95, 98, 99), (96, 94, 100, 97), (102, 106, 105), (103, 104, 101), (102, 105, 103, 101), (106, 102, 101, 104), (105, 106, 107, 108), (108, 107, 110, 109), (104, 103, 109, 110), (103, 105, 108, 109), (106, 104, 110, 107), (112, 116, 115), (113, 114, 111), (112, 115, 113, 111), (116, 112, 111, 114), (115, 116, 117, 118), (118, 117, 120, 119), (114, 113, 119, 120), (113, 115, 118, 119), (116, 114, 120, 117), (122, 126, 125), (123, 124, 121), (122, 125, 123, 121), (126, 122, 121, 124), (125, 126, 127, 128), (128, 127, 130, 129), (124, 123, 129, 130), (123, 125, 128, 129), (126, 124, 130, 127), (13, 14, 5, 70), (11, 12, 13, 70), (9, 10, 11, 70), (7, 8, 9, 70), (7, 70, 80, 6), (78, 79, 80, 70), (76, 77, 78, 70), (74, 75, 76, 70), (72, 73, 74, 70), (69, 71, 72, 70), (3, 4, 0, 65), (1, 2, 3, 65), (134, 135, 1, 65), (132, 133, 134, 65), (132, 65, 143, 131), (142, 68, 143, 65), (67, 141, 142, 65), (139, 140, 67, 65), (137, 138, 139, 65), (136, 66, 137, 65), (65, 70, 5, 0), (65, 136, 69, 70)])
me_in_house1_stairs.polygons.foreach_set('material_index', [0, 1, 0, 1, 0, 1, 0, 1, 0, 1, 0, 0, 0, 0, 0, 0, 0, 0, 0, 0, 0, 0, 0, 0, 0, 0, 0, 0, 0, 0, 0, 0, 0, 0, 0, 0, 0, 0, 0, 0, 0, 0, 0, 0, 0, 0, 0, 0, 0, 0, 0, 0, 0, 0, 0, 0, 1, 0, 1, 0, 1, 0, 1, 0, 1, 0, 0, 0, 0, 0, 0, 0, 0, 0, 0, 0, 0, 0, 0, 0, 0, 0, 0, 0, 0, 0, 0, 0, 0, 0, 0, 0, 0, 0, 0, 0, 0, 0, 0, 0, 0, 0, 0, 0, 0, 0, 0, 0, 0, 0, 0, 0, 0, 0, 0, 0, 0, 0, 0, 0, 0, 0, 0, 0, 0, 0, 0, 0, 0, 0, 0, 0])
_uv = me_in_house1_stairs.uv_layers.new(name='UVMap')
_uv.uv.foreach_set('vector', [1.0, 0.8, 0.0, 0.8, 5.96e-08, 1.0, 1.0, 1.0, 0.2, 0.0, 0.2, 1.0, 0.0, 1.0, 0.0, 0.0, 1.0, 0.6, 0.0, 0.6, 0.0, 0.8, 1.0, 0.8, 0.4, 0.0, 0.4, 1.0, 0.2, 1.0, 0.2, 0.0, 1.0, 0.4, 0.0, 0.4, 0.0, 0.6, 1.0, 0.6, 0.6, 0.0, 0.6, 1.0, 0.4, 1.0, 0.4, 0.0, 1.0, 0.2, 0.0, 0.2, 0.0, 0.4, 1.0, 0.4, 0.8, 0.0, 0.8, 1.0, 0.6, 1.0, 0.6, 0.0, 1.0, 0.0, 0.0, 2.98e-08, 0.0, 0.2, 1.0, 0.2, 1.0, 0.0, 1.0, 1.0, 0.8, 1.0, 0.8, 0.0, 0.475, 0.5, 0.525, 0.525, 0.525, 0.475, 0.525, 0.475, 0.525, 0.525, 0.475, 0.5, 0.475, 1.0, 0.525, 1.0, 0.525, 0.0, 0.475, 0.0, 0.525, 1.0, 0.475, 1.0, 0.475, 0.0, 0.525, 0.0, 0.525, 0.475, 0.525, 0.525, 0.525, 0.525, 0.525, 0.475, 0.525, 1.0, 0.525, 1.0, 0.525, 0.525, 0.525, 0.0, 0.525, 0.525, 0.525, 0.475, 0.525, 0.475, 0.525, 0.525, 0.525, 0.0, 0.525, 1.0, 0.525, 1.0, 0.525, 0.0, 0.525, 1.0, 0.525, 0.0, 0.525, 0.0, 0.525, 1.0, 0.475, 0.5, 0.525, 0.525, 0.525, 0.475, 0.525, 0.475, 0.525, 0.525, 0.475, 0.5, 0.475, 1.0, 0.525, 1.0, 0.525, 0.0, 0.475, 0.0, 0.525, 1.0, 0.475, 1.0, 0.475, 0.0, 0.525, 0.0, 0.525, 0.475, 0.525, 0.525, 0.525, 0.525, 0.525, 0.475, 0.525, 1.0, 0.525, 1.0, 0.525, 0.525, 0.525, 0.0, 0.525, 0.525, 0.525, 0.475, 0.525, 0.475, 0.525, 0.525, 0.525, 0.0, 0.525, 1.0, 0.525, 1.0, 0.525, 0.0, 0.525, 1.0, 0.525, 0.0, 0.525, 0.0, 0.525, 1.0, 0.475, 0.5, 0.525, 0.525, 0.525, 0.475, 0.525, 0.475, 0.525, 0.525, 0.475, 0.5, 0.475, 1.0, 0.525, 1.0, 0.525, 0.0, 0.475, 0.0, 0.525, 1.0, 0.475, 1.0, 0.475, 0.0, 0.525, 0.0, 0.525, 0.475, 0.525, 0.525, 0.525, 0.525, 0.525, 0.475, 0.525, 1.0, 0.525, 1.0, 0.525, 0.525, 0.525, 0.0, 0.525, 0.525, 0.525, 0.475, 0.525, 0.475, 0.525, 0.525, 0.525, 0.0, 0.525, 1.0, 0.525, 1.0, 0.525, 0.0, 0.525, 1.0, 0.525, 0.0, 0.525, 0.0, 0.525, 1.0, 0.475, 0.5, 0.525, 0.525, 0.525, 0.475, 0.525, 0.475, 0.525, 0.525, 0.475, 0.5, 0.475, 1.0, 0.525, 1.0, 0.525, 0.0, 0.475, 0.0, 0.525, 1.0, 0.475, 1.0, 0.475, 0.0, 0.525, 0.0, 0.525, 0.475, 0.525, 0.525, 0.525, 0.525, 0.525, 0.475, 0.525, 1.0, 0.525, 1.0, 0.525, 0.525, 0.525, 0.0, 0.525, 0.525, 0.525, 0.475, 0.525, 0.475, 0.525, 0.525, 0.525, 0.0, 0.525, 1.0, 0.525, 1.0, 0.525, 0.0, 0.525, 1.0, 0.525, 0.0, 0.525, 0.0, 0.525, 1.0, 0.475, 0.5, 0.525, 0.525, 0.525, 0.475, 0.525, 0.475, 0.525, 0.525, 0.475, 0.5, 0.475, 1.0, 0.525, 1.0, 0.525, 0.0, 0.475, 0.0, 0.525, 1.0, 0.475, 1.0, 0.475, 0.0, 0.525, 0.0, 0.525, 0.475, 0.525, 0.525, 0.525, 0.525, 0.525, 0.475, 0.525, 1.0, 0.525, 1.0, 0.525, 0.525, 0.525, 0.0, 0.525, 0.525, 0.525, 0.475, 0.525, 0.475, 0.525, 0.525, 0.525, 0.0, 0.525, 1.0, 0.525, 1.0, 0.525, 0.0, 0.525, 1.0, 0.525, 0.0, 0.525, 0.0, 0.525, 1.0, 1.0, 0.8, 0.0, 0.8, 5.96e-08, 1.0, 1.0, 1.0, 0.2, 0.0, 0.2, 1.0, 0.0, 1.0, 0.0, 0.0, 1.0, 0.6, 0.0, 0.6, 0.0, 0.8, 1.0, 0.8, 0.4, 0.0, 0.4, 1.0, 0.2, 1.0, 0.2, 0.0, 1.0, 0.4, 0.0, 0.4, 0.0, 0.6, 1.0, 0.6, 0.6, 0.0, 0.6, 1.0, 0.4, 1.0, 0.4, 0.0, 1.0, 0.2, 0.0, 0.2, 0.0, 0.4, 1.0, 0.4, 0.8, 0.0, 0.8, 1.0, 0.6, 1.0, 0.6, 0.0, 1.0, 0.0, 0.0, 2.98e-08, 0.0, 0.2, 1.0, 0.2, 1.0, 0.0, 1.0, 1.0, 0.8, 1.0, 0.8, 0.0, 0.475, 0.5, 0.525, 0.525, 0.525, 0.475, 0.525, 0.475, 0.525, 0.525, 0.475, 0.5, 0.475, 1.0, 0.525, 1.0, 0.525, 0.0, 0.475, 0.0, 0.525, 1.0, 0.475, 1.0, 0.475, 0.0, 0.525, 0.0, 0.525, 0.475, 0.525, 0.525, 0.525, 0.525, 0.525, 0.475, 0.525, 1.0, 0.525, 1.0, 0.525, 0.525, 0.525, 0.0, 0.525, 0.525, 0.525, 0.475, 0.525, 0.475, 0.525, 0.525, 0.525, 0.0, 0.525, 1.0, 0.525, 1.0, 0.525, 0.0, 0.525, 1.0, 0.525, 0.0, 0.525, 0.0, 0.525, 1.0, 0.475, 0.5, 0.525, 0.525, 0.525, 0.475, 0.525, 0.475, 0.525, 0.525, 0.475, 0.5, 0.475, 1.0, 0.525, 1.0, 0.525, 0.0, 0.475, 0.0, 0.525, 1.0, 0.475, 1.0, 0.475, 0.0, 0.525, 0.0, 0.525, 0.475, 0.525, 0.525, 0.525, 0.525, 0.525, 0.475, 0.525, 1.0, 0.525, 1.0, 0.525, 0.525, 0.525, 0.0, 0.525, 0.525, 0.525, 0.475, 0.525, 0.475, 0.525, 0.525, 0.525, 0.0, 0.525, 1.0, 0.525, 1.0, 0.525, 0.0, 0.525, 1.0, 0.525, 0.0, 0.525, 0.0, 0.525, 1.0, 0.475, 0.5, 0.525, 0.525, 0.525, 0.475, 0.525, 0.475, 0.525, 0.525, 0.475, 0.5, 0.475, 1.0, 0.525, 1.0, 0.525, 0.0, 0.475, 0.0, 0.525, 1.0, 0.475, 1.0, 0.475, 0.0, 0.525, 0.0, 0.525, 0.475, 0.525, 0.525, 0.525, 0.525, 0.525, 0.475, 0.525, 1.0, 0.525, 1.0, 0.525, 0.525, 0.525, 0.0, 0.525, 0.525, 0.525, 0.475, 0.525, 0.475, 0.525, 0.525, 0.525, 0.0, 0.525, 1.0, 0.525, 1.0, 0.525, 0.0, 0.525, 1.0, 0.525, 0.0, 0.525, 0.0, 0.525, 1.0, 0.475, 0.5, 0.525, 0.525, 0.525, 0.475, 0.525, 0.475, 0.525, 0.525, 0.475, 0.5, 0.475, 1.0, 0.525, 1.0, 0.525, 0.0, 0.475, 0.0, 0.525, 1.0, 0.475, 1.0, 0.475, 0.0, 0.525, 0.0, 0.525, 0.475, 0.525, 0.525, 0.525, 0.525, 0.525, 0.475, 0.525, 1.0, 0.525, 1.0, 0.525, 0.525, 0.525, 0.0, 0.525, 0.525, 0.525, 0.475, 0.525, 0.475, 0.525, 0.525, 0.525, 0.0, 0.525, 1.0, 0.525, 1.0, 0.525, 0.0, 0.525, 1.0, 0.525, 0.0, 0.525, 0.0, 0.525, 1.0, 0.475, 0.5, 0.525, 0.525, 0.525, 0.475, 0.525, 0.475, 0.525, 0.525, 0.475, 0.5, 0.475, 1.0, 0.525, 1.0, 0.525, 0.0, 0.475, 0.0, 0.525, 1.0, 0.475, 1.0, 0.475, 0.0, 0.525, 0.0, 0.525, 0.475, 0.525, 0.525, 0.525, 0.525, 0.525, 0.475, 0.525, 1.0, 0.525, 1.0, 0.525, 0.525, 0.525, 0.0, 0.525, 0.525, 0.525, 0.475, 0.525, 0.475, 0.525, 0.525, 0.525, 0.0, 0.525, 1.0, 0.525, 1.0, 0.525, 0.0, 0.525, 1.0, 0.525, 0.0, 0.525, 0.0, 0.525, 1.0, 0.9, 0.9, 0.9, 1.0, 1.0, 1.0, 1.0, 0.0, 0.8, 0.8, 0.8, 0.9, 0.9, 0.9, 1.0, 0.0, 0.7, 0.7, 0.7, 0.8, 0.8, 0.8, 1.0, 0.0, 0.6, 0.6, 0.6, 0.7, 0.7, 0.7, 1.0, 0.0, 0.6, 0.6, 1.0, 0.0, 0.5, 0.5, 0.5, 0.6, 0.4, 0.4, 0.4, 0.5, 0.5, 0.5, 1.0, 0.0, 0.3, 0.3, 0.3, 0.4, 0.4, 0.4, 1.0, 0.0, 0.2, 0.2, 0.2, 0.3, 0.3, 0.3, 1.0, 0.0, 0.1, 0.1, 0.1, 0.2, 0.2, 0.2, 1.0, 0.0, 0.0, 0.0, 0.0, 0.1, 0.1, 0.1, 1.0, 0.0, 0.9, 0.9, 0.9, 1.0, 1.0, 1.0, 1.0, 0.0, 0.8, 0.8, 0.8, 0.9, 0.9, 0.9, 1.0, 0.0, 0.7, 0.7, 0.7, 0.8, 0.8, 0.8, 1.0, 0.0, 0.6, 0.6, 0.6, 0.7, 0.7, 0.7, 1.0, 0.0, 0.6, 0.6, 1.0, 0.0, 0.5, 0.5, 0.5, 0.6, 0.4, 0.4, 0.4, 0.5, 0.5, 0.5, 1.0, 0.0, 0.3, 0.3, 0.3, 0.4, 0.4, 0.4, 1.0, 0.0, 0.2, 0.2, 0.2, 0.3, 0.3, 0.3, 1.0, 0.0, 0.1, 0.1, 0.1, 0.2, 0.2, 0.2, 1.0, 0.0, 0.0, 0.0, 0.0, 0.1, 0.1, 0.1, 1.0, 0.0, 0.25, 0.0, 0.75, 0.0, 0.75, 1.0, 0.25, 1.0, 1.0, 0.0, 0.0, 0.0, 5.96e-08, 1.0, 1.0, 0.0])
me_in_house1_stairs.materials.append(mat_wood_02)
me_in_house1_stairs.materials.append(mat_wood_01_2)
me_in_house1_stairs.update()

# ---- objects
ob_in_house1_wall = bpy.data.objects.new('in_house1_wall', me_in_house1_wall)
ob_in_floor1 = bpy.data.objects.new('in_floor1', me_in_floor1)
ob_in_house1_corner = bpy.data.objects.new('in_house1_corner', me_in_house1_corner)
ob_in_house1_doorframe = bpy.data.objects.new('in_house1_doorframe', me_in_house1_doorframe)
ob_in_house1_doorframe_wide = bpy.data.objects.new('in_house1_doorframe_wide', me_in_house1_doorframe_wide)
ob_in_floor2 = bpy.data.objects.new('in_floor2', me_in_floor2)
ob_in_railing1 = bpy.data.objects.new('in_railing1', me_in_railing1)
ob_in_banister1 = bpy.data.objects.new('in_banister1', me_in_banister1)
ob_coll_ramp = bpy.data.objects.new('coll_ramp', me_cube)
ob_in_house1_pillar = bpy.data.objects.new('in_house1_pillar', me_in_house1_pillar)
ob_in_house1_stairsthin = bpy.data.objects.new('in_house1_stairsthin', me_in_house1_stairsthin)
ob_in_house1_wall_dark = bpy.data.objects.new('in_house1_wall_dark', me_in_house1_wall_dark)
ob_in_house1_wall_simple = bpy.data.objects.new('in_house1_wall_simple', me_in_house1_wall_simple)
ob_in_house1_stairs = bpy.data.objects.new('in_house1_stairs', me_in_house1_stairs)

# ---- transforms, parenting, visibility, modifiers, constraints
ob_in_house1_wall.location = (0.0, 0.0, 0.0)
ob_in_floor1.location = (0.0, 0.0, 0.0)
ob_in_house1_corner.location = (2.0, 0.0, 0.0)
ob_in_house1_doorframe.location = (-1.0, 0.0, 0.0)
ob_in_house1_doorframe_wide.location = (-2.5, 0.0, 0.0)
ob_in_floor2.location = (-1.0, 0.0, 0.0)
ob_in_railing1.location = (0.0, 1.0, 0.0)
ob_in_banister1.location = (-2.0, 2.0, 0.0)
ob_coll_ramp.location = (0.0, -1.0, 0.0)
ob_in_house1_pillar.location = (1.0, 0.5, 0.0)
ob_in_house1_stairsthin.location = (-4.0, 1.0, 0.0)
ob_in_house1_wall_dark.location = (-4.0, 0.0, 0.0)
ob_in_house1_wall_simple.location = (-5.0, 0.0, 0.0)
ob_in_house1_stairs.location = (-2.0, 1.0, 0.0)

# ---- collection membership
col_collection.objects.link(ob_in_house1_wall)
col_collection.objects.link(ob_in_floor1)
col_collection.objects.link(ob_in_house1_corner)
col_collection.objects.link(ob_in_house1_doorframe)
col_collection.objects.link(ob_in_house1_doorframe_wide)
col_collection.objects.link(ob_in_floor2)
col_collection.objects.link(ob_in_railing1)
col_collection.objects.link(ob_in_banister1)
col_collection.objects.link(ob_coll_ramp)
col_collection.objects.link(ob_in_house1_pillar)
col_collection.objects.link(ob_in_house1_stairsthin)
col_collection.objects.link(ob_in_house1_wall_dark)
col_collection.objects.link(ob_in_house1_wall_simple)
col_collection.objects.link(ob_in_house1_stairs)

# ---- scene / render settings (as saved in the file)
scene.frame_start = 1; scene.frame_end = 250; scene.frame_set(25)
scene.render.engine = 'BLENDER_EEVEE_NEXT'
scene.cycles.sampling_pattern = 'TABULATED_SOBOL'
scene.cycles.use_light_tree = False
scene.view_settings.view_transform = 'Filmic'
bpy.context.view_layer.update()

# ---- added for rendering (the .blend has no active camera and no usable light): camera, sun
cam_auto = bpy.data.cameras.new('AutoCamera')
cam_auto.lens = 50.0
cam_auto.sensor_width = 36.0
cam_auto.clip_end = 1000.0
ob_auto_camera = bpy.data.objects.new('AutoCamera', cam_auto)
scene.collection.objects.link(ob_auto_camera)
ob_auto_camera.location = (6.21341, -9.26828, 7.31948)
ob_auto_camera.rotation_euler = (1.09748, -7.21219e-08, 0.694738)
scene.camera = ob_auto_camera
light_auto_sun = bpy.data.lights.new('AutoSun', 'SUN')
light_auto_sun.energy = 3.0
light_auto_sun.angle = 0.0523599
ob_auto_sun = bpy.data.objects.new('AutoSun', light_auto_sun)
scene.collection.objects.link(ob_auto_sun)
ob_auto_sun.rotation_euler = (0.872665, 0.174533, 0.523599)
bpy.context.view_layer.update()
